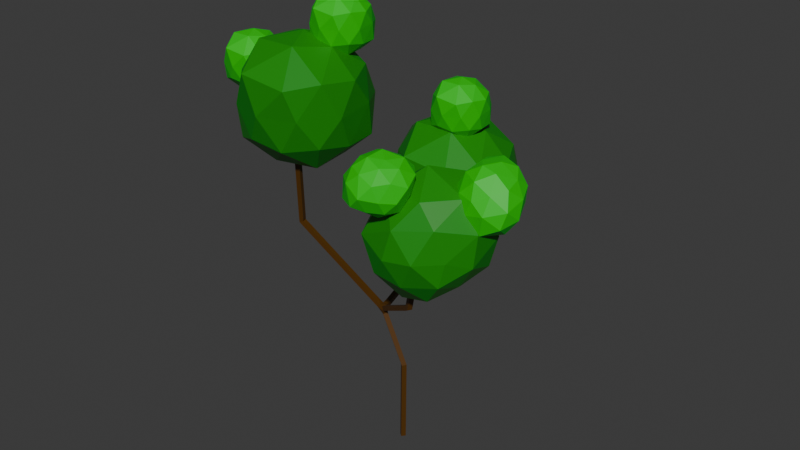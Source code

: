 # Source: Low_Poly_Tree.blend  (saved by Blender 4.2.66; exported with 4.5.12 LTS)
import bpy
from mathutils import Matrix  # noqa: F401  (used for matrix-valued properties, if any)

bpy.ops.wm.read_factory_settings(use_empty=True)
scene = bpy.context.scene
scene.name = 'Scene'

# ---- collections
col_collection = bpy.data.collections.new('Collection'); scene.collection.children.link(col_collection)

# ---- materials (node trees are filled in below, after node groups)
mat_x = bpy.data.materials.new('マテリアル')
mat_001 = bpy.data.materials.new('マテリアル.001')
mat_002 = bpy.data.materials.new('マテリアル.002')

# ---- material node trees
mat_x.use_nodes = True; mat_x.node_tree.nodes.clear()
_N = mat_x.node_tree.nodes; _L = mat_x.node_tree.links
n0 = _N.new('ShaderNodeBsdfPrincipled'); n0.name = 'プリンシプルBSDF'; n0.location = (10, 300)
n0.inputs[0].default_value = (0.08561, 0.0325, 0.0007941, 1.0)
n1 = _N.new('ShaderNodeOutputMaterial'); n1.name = 'マテリアル出力'; n1.location = (300, 300)
_L.new(n0.outputs[0], n1.inputs[0])
n1.is_active_output = True
mat_001.use_nodes = True; mat_001.node_tree.nodes.clear()
_N = mat_001.node_tree.nodes; _L = mat_001.node_tree.links
n0 = _N.new('ShaderNodeBsdfPrincipled'); n0.name = 'プリンシプルBSDF'; n0.location = (10, 300)
n0.inputs[0].default_value = (0.003499, 0.247, 0.0, 1.0)
n1 = _N.new('ShaderNodeOutputMaterial'); n1.name = 'マテリアル出力'; n1.location = (300, 300)
_L.new(n0.outputs[0], n1.inputs[0])
n1.is_active_output = True
mat_002.use_nodes = True; mat_002.node_tree.nodes.clear()
_N = mat_002.node_tree.nodes; _L = mat_002.node_tree.links
n0 = _N.new('ShaderNodeBsdfPrincipled'); n0.name = 'プリンシプルBSDF'; n0.location = (10, 300)
n0.inputs[0].default_value = (0.0, 0.5679, 0.005143, 1.0)
n1 = _N.new('ShaderNodeOutputMaterial'); n1.name = 'マテリアル出力'; n1.location = (300, 300)
_L.new(n0.outputs[0], n1.inputs[0])
n1.is_active_output = True

# ---- world
world_world = bpy.data.worlds.new('World'); scene.world = world_world
world_world.use_nodes = True; world_world.node_tree.nodes.clear()
_N = world_world.node_tree.nodes; _L = world_world.node_tree.links
n0 = _N.new('ShaderNodeOutputWorld'); n0.name = 'World Output'; n0.location = (300, 300)
n1 = _N.new('ShaderNodeBackground'); n1.name = 'Background'; n1.location = (10, 300)
n1.inputs[0].default_value = (0.05088, 0.05088, 0.05088, 1.0)
_L.new(n1.outputs[0], n0.inputs[0])
n0.is_active_output = True
world_world.color = (0.05088, 0.05088, 0.05088)
world_world.sun_shadow_jitter_overblur = 0.0

# ---- meshes
me_x = bpy.data.meshes.new('平面')
me_x.from_pydata([(0.0, 0.0, 0.0), (4.216, -4.267, 19.47), (-2.105, -0.5978, 15.26), (0.2534, -0.204, 9.228), (-3.724, 8.746, 17.07), (5.767, -5.035, 25.24), (-3.114, 10.37, 22.36), (-11.64, -2.114, 22.71), (-10.53, -3.518, 31.9)], [(1, 5), (2, 4), (2, 1), (3, 2), (0, 3), (4, 6), (2, 7), (7, 8)], [])
_uv = me_x.uv_layers.new(name='UVマップ')
_uv.uv.foreach_set('vector', [])
me_x.materials.append(mat_x)
me_x.update()
me_ico = bpy.data.meshes.new('ICO球')
me_ico.from_pydata([(0.0, 0.0, -1.0), (0.7236, -0.5257, -0.4472), (-0.2764, -0.8506, -0.4472), (-0.8944, 0.0, -0.4472), (-0.2404, 0.9966, -0.6181), (0.765, 0.5195, -0.5208), (0.4854, -0.9458, 0.457), (-0.6845, -0.5763, 0.4224), (-0.7098, 0.7106, 0.4472), (0.3289, 0.7472, 0.4163), (0.9464, -0.009123, 0.4678), (0.0, 0.0, 1.0), (-0.1625, -0.5, -0.8507), (0.4357, -0.2882, -0.8826), (0.2629, -0.809, -0.5257), (0.8542, -0.05114, -0.5078), (0.4154, 0.3099, -0.8407), (-0.5374, -0.004378, -0.8907), (-0.6866, -0.6446, -0.5868), (-0.1265, 0.5062, -0.974), (-0.7655, 0.6379, -0.712), (0.3062, 0.8935, -0.619), (0.9511, -0.309, 0.0), (0.8738, 0.3523, 0.03414), (0.0, -1.0, 0.0), (0.5878, -0.809, 0.0), (-0.9511, -0.309, 0.0), (-0.5878, -0.809, 0.0), (-0.5013, 0.997, -0.1583), (-1.118, 0.4623, -0.1045), (0.5878, 0.809, 0.0), (0.0798, 1.087, -0.1071), (0.8462, -0.5698, 0.5358), (-0.2233, -1.006, 0.569), (-0.9665, 0.1051, 0.5257), (-0.2447, 0.8707, 0.4867), (0.6882, 0.5, 0.5257), (0.2384, -0.4824, 0.9193), (0.5257, 0.0, 0.8507), (-0.4228, -0.4575, 0.9003), (-0.4253, 0.309, 0.8507), (0.1625, 0.5, 0.8507)], [], [(0, 13, 12), (1, 13, 15), (0, 12, 17), (0, 17, 19), (0, 19, 16), (1, 15, 22), (2, 14, 24), (3, 18, 26), (4, 20, 28), (5, 21, 30), (1, 22, 25), (2, 24, 27), (3, 26, 29), (4, 28, 31), (5, 30, 23), (6, 32, 37), (7, 33, 39), (8, 34, 40), (9, 35, 41), (10, 36, 38), (38, 41, 11), (38, 36, 41), (36, 9, 41), (41, 40, 11), (41, 35, 40), (35, 8, 40), (40, 39, 11), (40, 34, 39), (34, 7, 39), (39, 37, 11), (39, 33, 37), (33, 6, 37), (37, 38, 11), (37, 32, 38), (32, 10, 38), (23, 36, 10), (23, 30, 36), (30, 9, 36), (31, 35, 9), (31, 28, 35), (28, 8, 35), (29, 34, 8), (29, 26, 34), (26, 7, 34), (27, 33, 7), (27, 24, 33), (24, 6, 33), (25, 32, 6), (25, 22, 32), (22, 10, 32), (30, 31, 9), (30, 21, 31), (21, 4, 31), (28, 29, 8), (28, 20, 29), (20, 3, 29), (26, 27, 7), (26, 18, 27), (18, 2, 27), (24, 25, 6), (24, 14, 25), (14, 1, 25), (22, 23, 10), (22, 15, 23), (15, 5, 23), (16, 21, 5), (16, 19, 21), (19, 4, 21), (19, 20, 4), (19, 17, 20), (17, 3, 20), (17, 18, 3), (17, 12, 18), (12, 2, 18), (15, 16, 5), (15, 13, 16), (13, 0, 16), (12, 14, 2), (12, 13, 14), (13, 1, 14)])
_uv = me_ico.uv_layers.new(name='UVマップ')
_uv.uv.foreach_set('vector', [0.1818, 0.0, 0.2273, 0.07873, 0.1364, 0.07873, 0.2727, 0.1575, 0.3182, 0.07873, 0.3636, 0.1575, 0.9091, 0.0, 0.9545, 0.07873, 0.8636, 0.07873, 0.7273, 0.0, 0.7727, 0.07873, 0.6818, 0.07873, 0.5455, 0.0, 0.5909, 0.07873, 0.5, 0.07873, 0.2727, 0.1575, 0.3636, 0.1575, 0.3182, 0.2362, 0.09091, 0.1575, 0.1818, 0.1575, 0.1364, 0.2362, 0.8182, 0.1575, 0.9091, 0.1575, 0.8636, 0.2362, 0.6364, 0.1575, 0.7273, 0.1575, 0.6818, 0.2362, 0.4545, 0.1575, 0.5455, 0.1575, 0.5, 0.2362, 0.2727, 0.1575, 0.3182, 0.2362, 0.2273, 0.2362, 0.09091, 0.1575, 0.1364, 0.2362, 0.04546, 0.2362, 0.8182, 0.1575, 0.8636, 0.2362, 0.7727, 0.2362, 0.6364, 0.1575, 0.6818, 0.2362, 0.5909, 0.2362, 0.4545, 0.1575, 0.5, 0.2362, 0.4091, 0.2362, 0.1818, 0.3149, 0.2727, 0.3149, 0.2273, 0.3937, 0.0, 0.3149, 0.09091, 0.3149, 0.04546, 0.3937, 0.7273, 0.3149, 0.8182, 0.3149, 0.7727, 0.3937, 0.5455, 0.3149, 0.6364, 0.3149, 0.5909, 0.3937, 0.3636, 0.3149, 0.4545, 0.3149, 0.4091, 0.3937, 0.4091, 0.3937, 0.5, 0.3937, 0.4545, 0.4724, 0.4091, 0.3937, 0.4545, 0.3149, 0.5, 0.3937, 0.4545, 0.3149, 0.5455, 0.3149, 0.5, 0.3937, 0.5909, 0.3937, 0.6818, 0.3937, 0.6364, 0.4724, 0.5909, 0.3937, 0.6364, 0.3149, 0.6818, 0.3937, 0.6364, 0.3149, 0.7273, 0.3149, 0.6818, 0.3937, 0.7727, 0.3937, 0.8636, 0.3937, 0.8182, 0.4724, 0.7727, 0.3937, 0.8182, 0.3149, 0.8636, 0.3937, 0.8182, 0.3149, 0.9091, 0.3149, 0.8636, 0.3937, 0.04546, 0.3937, 0.1364, 0.3937, 0.09091, 0.4724, 0.04546, 0.3937, 0.09091, 0.3149, 0.1364, 0.3937, 0.09091, 0.3149, 0.1818, 0.3149, 0.1364, 0.3937, 0.2273, 0.3937, 0.3182, 0.3937, 0.2727, 0.4724, 0.2273, 0.3937, 0.2727, 0.3149, 0.3182, 0.3937, 0.2727, 0.3149, 0.3636, 0.3149, 0.3182, 0.3937, 0.4091, 0.2362, 0.4545, 0.3149, 0.3636, 0.3149, 0.4091, 0.2362, 0.5, 0.2362, 0.4545, 0.3149, 0.5, 0.2362, 0.5455, 0.3149, 0.4545, 0.3149, 0.5909, 0.2362, 0.6364, 0.3149, 0.5455, 0.3149, 0.5909, 0.2362, 0.6818, 0.2362, 0.6364, 0.3149, 0.6818, 0.2362, 0.7273, 0.3149, 0.6364, 0.3149, 0.7727, 0.2362, 0.8182, 0.3149, 0.7273, 0.3149, 0.7727, 0.2362, 0.8636, 0.2362, 0.8182, 0.3149, 0.8636, 0.2362, 0.9091, 0.3149, 0.8182, 0.3149, 0.04546, 0.2362, 0.09091, 0.3149, 0.0, 0.3149, 0.04546, 0.2362, 0.1364, 0.2362, 0.09091, 0.3149, 0.1364, 0.2362, 0.1818, 0.3149, 0.09091, 0.3149, 0.2273, 0.2362, 0.2727, 0.3149, 0.1818, 0.3149, 0.2273, 0.2362, 0.3182, 0.2362, 0.2727, 0.3149, 0.3182, 0.2362, 0.3636, 0.3149, 0.2727, 0.3149, 0.5, 0.2362, 0.5909, 0.2362, 0.5455, 0.3149, 0.5, 0.2362, 0.5455, 0.1575, 0.5909, 0.2362, 0.5455, 0.1575, 0.6364, 0.1575, 0.5909, 0.2362, 0.6818, 0.2362, 0.7727, 0.2362, 0.7273, 0.3149, 0.6818, 0.2362, 0.7273, 0.1575, 0.7727, 0.2362, 0.7273, 0.1575, 0.8182, 0.1575, 0.7727, 0.2362, 0.8636, 0.2362, 0.9545, 0.2362, 0.9091, 0.3149, 0.8636, 0.2362, 0.9091, 0.1575, 0.9545, 0.2362, 0.9091, 0.1575, 1.0, 0.1575, 0.9545, 0.2362, 0.1364, 0.2362, 0.2273, 0.2362, 0.1818, 0.3149, 0.1364, 0.2362, 0.1818, 0.1575, 0.2273, 0.2362, 0.1818, 0.1575, 0.2727, 0.1575, 0.2273, 0.2362, 0.3182, 0.2362, 0.4091, 0.2362, 0.3636, 0.3149, 0.3182, 0.2362, 0.3636, 0.1575, 0.4091, 0.2362, 0.3636, 0.1575, 0.4545, 0.1575, 0.4091, 0.2362, 0.5, 0.07873, 0.5455, 0.1575, 0.4545, 0.1575, 0.5, 0.07873, 0.5909, 0.07873, 0.5455, 0.1575, 0.5909, 0.07873, 0.6364, 0.1575, 0.5455, 0.1575, 0.6818, 0.07873, 0.7273, 0.1575, 0.6364, 0.1575, 0.6818, 0.07873, 0.7727, 0.07873, 0.7273, 0.1575, 0.7727, 0.07873, 0.8182, 0.1575, 0.7273, 0.1575, 0.8636, 0.07873, 0.9091, 0.1575, 0.8182, 0.1575, 0.8636, 0.07873, 0.9545, 0.07873, 0.9091, 0.1575, 0.9545, 0.07873, 1.0, 0.1575, 0.9091, 0.1575, 0.3636, 0.1575, 0.4091, 0.07873, 0.4545, 0.1575, 0.3636, 0.1575, 0.3182, 0.07873, 0.4091, 0.07873, 0.3182, 0.07873, 0.3636, 0.0, 0.4091, 0.07873, 0.1364, 0.07873, 0.1818, 0.1575, 0.09091, 0.1575, 0.1364, 0.07873, 0.2273, 0.07873, 0.1818, 0.1575, 0.2273, 0.07873, 0.2727, 0.1575, 0.1818, 0.1575])
me_ico.materials.append(mat_001)
me_ico.update()
me_ico__001 = bpy.data.meshes.new('ICO球.001')
me_ico__001.from_pydata([(0.0, 0.0, -1.0), (0.7236, -0.5257, -0.4472), (-0.2764, -0.8506, -0.4472), (-0.8944, 0.0, -0.4472), (-0.2404, 0.9966, -0.6181), (0.765, 0.5195, -0.5208), (0.4854, -0.9458, 0.457), (-0.6845, -0.5763, 0.4224), (-0.7098, 0.7106, 0.4472), (0.3289, 0.7472, 0.4163), (0.9464, -0.009123, 0.4678), (0.0, 0.0, 1.0), (-0.1625, -0.5, -0.8507), (0.4357, -0.2882, -0.8826), (0.2629, -0.809, -0.5257), (0.8542, -0.05114, -0.5078), (0.4154, 0.3099, -0.8407), (-0.5374, -0.004378, -0.8907), (-0.6866, -0.6446, -0.5868), (-0.1265, 0.5062, -0.974), (-0.7655, 0.6379, -0.712), (0.3062, 0.8935, -0.619), (0.9511, -0.309, 0.0), (0.8738, 0.3523, 0.03414), (0.0, -1.0, 0.0), (0.5878, -0.809, 0.0), (-0.9511, -0.309, 0.0), (-0.5878, -0.809, 0.0), (-0.5013, 0.997, -0.1583), (-1.118, 0.4623, -0.1045), (0.5878, 0.809, 0.0), (0.0798, 1.087, -0.1071), (0.8462, -0.5698, 0.5358), (-0.2233, -1.006, 0.569), (-0.9665, 0.1051, 0.5257), (-0.2447, 0.8707, 0.4867), (0.6882, 0.5, 0.5257), (0.2384, -0.4824, 0.9193), (0.5257, 0.0, 0.8507), (-0.4228, -0.4575, 0.9003), (-0.4253, 0.309, 0.8507), (0.1625, 0.5, 0.8507)], [], [(0, 13, 12), (1, 13, 15), (0, 12, 17), (0, 17, 19), (0, 19, 16), (1, 15, 22), (2, 14, 24), (3, 18, 26), (4, 20, 28), (5, 21, 30), (1, 22, 25), (2, 24, 27), (3, 26, 29), (4, 28, 31), (5, 30, 23), (6, 32, 37), (7, 33, 39), (8, 34, 40), (9, 35, 41), (10, 36, 38), (38, 41, 11), (38, 36, 41), (36, 9, 41), (41, 40, 11), (41, 35, 40), (35, 8, 40), (40, 39, 11), (40, 34, 39), (34, 7, 39), (39, 37, 11), (39, 33, 37), (33, 6, 37), (37, 38, 11), (37, 32, 38), (32, 10, 38), (23, 36, 10), (23, 30, 36), (30, 9, 36), (31, 35, 9), (31, 28, 35), (28, 8, 35), (29, 34, 8), (29, 26, 34), (26, 7, 34), (27, 33, 7), (27, 24, 33), (24, 6, 33), (25, 32, 6), (25, 22, 32), (22, 10, 32), (30, 31, 9), (30, 21, 31), (21, 4, 31), (28, 29, 8), (28, 20, 29), (20, 3, 29), (26, 27, 7), (26, 18, 27), (18, 2, 27), (24, 25, 6), (24, 14, 25), (14, 1, 25), (22, 23, 10), (22, 15, 23), (15, 5, 23), (16, 21, 5), (16, 19, 21), (19, 4, 21), (19, 20, 4), (19, 17, 20), (17, 3, 20), (17, 18, 3), (17, 12, 18), (12, 2, 18), (15, 16, 5), (15, 13, 16), (13, 0, 16), (12, 14, 2), (12, 13, 14), (13, 1, 14)])
_uv = me_ico__001.uv_layers.new(name='UVマップ')
_uv.uv.foreach_set('vector', [0.1818, 0.0, 0.2273, 0.07873, 0.1364, 0.07873, 0.2727, 0.1575, 0.3182, 0.07873, 0.3636, 0.1575, 0.9091, 0.0, 0.9545, 0.07873, 0.8636, 0.07873, 0.7273, 0.0, 0.7727, 0.07873, 0.6818, 0.07873, 0.5455, 0.0, 0.5909, 0.07873, 0.5, 0.07873, 0.2727, 0.1575, 0.3636, 0.1575, 0.3182, 0.2362, 0.09091, 0.1575, 0.1818, 0.1575, 0.1364, 0.2362, 0.8182, 0.1575, 0.9091, 0.1575, 0.8636, 0.2362, 0.6364, 0.1575, 0.7273, 0.1575, 0.6818, 0.2362, 0.4545, 0.1575, 0.5455, 0.1575, 0.5, 0.2362, 0.2727, 0.1575, 0.3182, 0.2362, 0.2273, 0.2362, 0.09091, 0.1575, 0.1364, 0.2362, 0.04546, 0.2362, 0.8182, 0.1575, 0.8636, 0.2362, 0.7727, 0.2362, 0.6364, 0.1575, 0.6818, 0.2362, 0.5909, 0.2362, 0.4545, 0.1575, 0.5, 0.2362, 0.4091, 0.2362, 0.1818, 0.3149, 0.2727, 0.3149, 0.2273, 0.3937, 0.0, 0.3149, 0.09091, 0.3149, 0.04546, 0.3937, 0.7273, 0.3149, 0.8182, 0.3149, 0.7727, 0.3937, 0.5455, 0.3149, 0.6364, 0.3149, 0.5909, 0.3937, 0.3636, 0.3149, 0.4545, 0.3149, 0.4091, 0.3937, 0.4091, 0.3937, 0.5, 0.3937, 0.4545, 0.4724, 0.4091, 0.3937, 0.4545, 0.3149, 0.5, 0.3937, 0.4545, 0.3149, 0.5455, 0.3149, 0.5, 0.3937, 0.5909, 0.3937, 0.6818, 0.3937, 0.6364, 0.4724, 0.5909, 0.3937, 0.6364, 0.3149, 0.6818, 0.3937, 0.6364, 0.3149, 0.7273, 0.3149, 0.6818, 0.3937, 0.7727, 0.3937, 0.8636, 0.3937, 0.8182, 0.4724, 0.7727, 0.3937, 0.8182, 0.3149, 0.8636, 0.3937, 0.8182, 0.3149, 0.9091, 0.3149, 0.8636, 0.3937, 0.04546, 0.3937, 0.1364, 0.3937, 0.09091, 0.4724, 0.04546, 0.3937, 0.09091, 0.3149, 0.1364, 0.3937, 0.09091, 0.3149, 0.1818, 0.3149, 0.1364, 0.3937, 0.2273, 0.3937, 0.3182, 0.3937, 0.2727, 0.4724, 0.2273, 0.3937, 0.2727, 0.3149, 0.3182, 0.3937, 0.2727, 0.3149, 0.3636, 0.3149, 0.3182, 0.3937, 0.4091, 0.2362, 0.4545, 0.3149, 0.3636, 0.3149, 0.4091, 0.2362, 0.5, 0.2362, 0.4545, 0.3149, 0.5, 0.2362, 0.5455, 0.3149, 0.4545, 0.3149, 0.5909, 0.2362, 0.6364, 0.3149, 0.5455, 0.3149, 0.5909, 0.2362, 0.6818, 0.2362, 0.6364, 0.3149, 0.6818, 0.2362, 0.7273, 0.3149, 0.6364, 0.3149, 0.7727, 0.2362, 0.8182, 0.3149, 0.7273, 0.3149, 0.7727, 0.2362, 0.8636, 0.2362, 0.8182, 0.3149, 0.8636, 0.2362, 0.9091, 0.3149, 0.8182, 0.3149, 0.04546, 0.2362, 0.09091, 0.3149, 0.0, 0.3149, 0.04546, 0.2362, 0.1364, 0.2362, 0.09091, 0.3149, 0.1364, 0.2362, 0.1818, 0.3149, 0.09091, 0.3149, 0.2273, 0.2362, 0.2727, 0.3149, 0.1818, 0.3149, 0.2273, 0.2362, 0.3182, 0.2362, 0.2727, 0.3149, 0.3182, 0.2362, 0.3636, 0.3149, 0.2727, 0.3149, 0.5, 0.2362, 0.5909, 0.2362, 0.5455, 0.3149, 0.5, 0.2362, 0.5455, 0.1575, 0.5909, 0.2362, 0.5455, 0.1575, 0.6364, 0.1575, 0.5909, 0.2362, 0.6818, 0.2362, 0.7727, 0.2362, 0.7273, 0.3149, 0.6818, 0.2362, 0.7273, 0.1575, 0.7727, 0.2362, 0.7273, 0.1575, 0.8182, 0.1575, 0.7727, 0.2362, 0.8636, 0.2362, 0.9545, 0.2362, 0.9091, 0.3149, 0.8636, 0.2362, 0.9091, 0.1575, 0.9545, 0.2362, 0.9091, 0.1575, 1.0, 0.1575, 0.9545, 0.2362, 0.1364, 0.2362, 0.2273, 0.2362, 0.1818, 0.3149, 0.1364, 0.2362, 0.1818, 0.1575, 0.2273, 0.2362, 0.1818, 0.1575, 0.2727, 0.1575, 0.2273, 0.2362, 0.3182, 0.2362, 0.4091, 0.2362, 0.3636, 0.3149, 0.3182, 0.2362, 0.3636, 0.1575, 0.4091, 0.2362, 0.3636, 0.1575, 0.4545, 0.1575, 0.4091, 0.2362, 0.5, 0.07873, 0.5455, 0.1575, 0.4545, 0.1575, 0.5, 0.07873, 0.5909, 0.07873, 0.5455, 0.1575, 0.5909, 0.07873, 0.6364, 0.1575, 0.5455, 0.1575, 0.6818, 0.07873, 0.7273, 0.1575, 0.6364, 0.1575, 0.6818, 0.07873, 0.7727, 0.07873, 0.7273, 0.1575, 0.7727, 0.07873, 0.8182, 0.1575, 0.7273, 0.1575, 0.8636, 0.07873, 0.9091, 0.1575, 0.8182, 0.1575, 0.8636, 0.07873, 0.9545, 0.07873, 0.9091, 0.1575, 0.9545, 0.07873, 1.0, 0.1575, 0.9091, 0.1575, 0.3636, 0.1575, 0.4091, 0.07873, 0.4545, 0.1575, 0.3636, 0.1575, 0.3182, 0.07873, 0.4091, 0.07873, 0.3182, 0.07873, 0.3636, 0.0, 0.4091, 0.07873, 0.1364, 0.07873, 0.1818, 0.1575, 0.09091, 0.1575, 0.1364, 0.07873, 0.2273, 0.07873, 0.1818, 0.1575, 0.2273, 0.07873, 0.2727, 0.1575, 0.1818, 0.1575])
me_ico__001.materials.append(mat_001)
me_ico__001.update()
me_ico__002 = bpy.data.meshes.new('ICO球.002')
me_ico__002.from_pydata([(0.0, 0.0, -1.0), (0.7236, -0.5257, -0.4472), (-0.2764, -0.8506, -0.4472), (-0.8944, 0.0, -0.4472), (-0.2404, 0.9966, -0.6181), (0.765, 0.5195, -0.5208), (0.4854, -0.9458, 0.457), (-0.6845, -0.5763, 0.4224), (-0.7098, 0.7106, 0.4472), (0.3289, 0.7472, 0.4163), (0.9464, -0.009123, 0.4678), (0.0, 0.0, 1.0), (-0.1625, -0.5, -0.8507), (0.4357, -0.2882, -0.8826), (0.2629, -0.809, -0.5257), (0.8542, -0.05114, -0.5078), (0.4154, 0.3099, -0.8407), (-0.5374, -0.004378, -0.8907), (-0.6866, -0.6446, -0.5868), (-0.1265, 0.5062, -0.974), (-0.7655, 0.6379, -0.712), (0.3062, 0.8935, -0.619), (0.9511, -0.309, 0.0), (0.8738, 0.3523, 0.03414), (0.0, -1.0, 0.0), (0.5878, -0.809, 0.0), (-0.9511, -0.309, 0.0), (-0.5878, -0.809, 0.0), (-0.5013, 0.997, -0.1583), (-1.118, 0.4623, -0.1045), (0.5878, 0.809, 0.0), (0.0798, 1.087, -0.1071), (0.8462, -0.5698, 0.5358), (-0.2233, -1.006, 0.569), (-0.9665, 0.1051, 0.5257), (-0.2447, 0.8707, 0.4867), (0.6882, 0.5, 0.5257), (0.2384, -0.4824, 0.9193), (0.5257, 0.0, 0.8507), (-0.4228, -0.4575, 0.9003), (-0.4253, 0.309, 0.8507), (0.1625, 0.5, 0.8507)], [], [(0, 13, 12), (1, 13, 15), (0, 12, 17), (0, 17, 19), (0, 19, 16), (1, 15, 22), (2, 14, 24), (3, 18, 26), (4, 20, 28), (5, 21, 30), (1, 22, 25), (2, 24, 27), (3, 26, 29), (4, 28, 31), (5, 30, 23), (6, 32, 37), (7, 33, 39), (8, 34, 40), (9, 35, 41), (10, 36, 38), (38, 41, 11), (38, 36, 41), (36, 9, 41), (41, 40, 11), (41, 35, 40), (35, 8, 40), (40, 39, 11), (40, 34, 39), (34, 7, 39), (39, 37, 11), (39, 33, 37), (33, 6, 37), (37, 38, 11), (37, 32, 38), (32, 10, 38), (23, 36, 10), (23, 30, 36), (30, 9, 36), (31, 35, 9), (31, 28, 35), (28, 8, 35), (29, 34, 8), (29, 26, 34), (26, 7, 34), (27, 33, 7), (27, 24, 33), (24, 6, 33), (25, 32, 6), (25, 22, 32), (22, 10, 32), (30, 31, 9), (30, 21, 31), (21, 4, 31), (28, 29, 8), (28, 20, 29), (20, 3, 29), (26, 27, 7), (26, 18, 27), (18, 2, 27), (24, 25, 6), (24, 14, 25), (14, 1, 25), (22, 23, 10), (22, 15, 23), (15, 5, 23), (16, 21, 5), (16, 19, 21), (19, 4, 21), (19, 20, 4), (19, 17, 20), (17, 3, 20), (17, 18, 3), (17, 12, 18), (12, 2, 18), (15, 16, 5), (15, 13, 16), (13, 0, 16), (12, 14, 2), (12, 13, 14), (13, 1, 14)])
_uv = me_ico__002.uv_layers.new(name='UVマップ')
_uv.uv.foreach_set('vector', [0.1818, 0.0, 0.2273, 0.07873, 0.1364, 0.07873, 0.2727, 0.1575, 0.3182, 0.07873, 0.3636, 0.1575, 0.9091, 0.0, 0.9545, 0.07873, 0.8636, 0.07873, 0.7273, 0.0, 0.7727, 0.07873, 0.6818, 0.07873, 0.5455, 0.0, 0.5909, 0.07873, 0.5, 0.07873, 0.2727, 0.1575, 0.3636, 0.1575, 0.3182, 0.2362, 0.09091, 0.1575, 0.1818, 0.1575, 0.1364, 0.2362, 0.8182, 0.1575, 0.9091, 0.1575, 0.8636, 0.2362, 0.6364, 0.1575, 0.7273, 0.1575, 0.6818, 0.2362, 0.4545, 0.1575, 0.5455, 0.1575, 0.5, 0.2362, 0.2727, 0.1575, 0.3182, 0.2362, 0.2273, 0.2362, 0.09091, 0.1575, 0.1364, 0.2362, 0.04546, 0.2362, 0.8182, 0.1575, 0.8636, 0.2362, 0.7727, 0.2362, 0.6364, 0.1575, 0.6818, 0.2362, 0.5909, 0.2362, 0.4545, 0.1575, 0.5, 0.2362, 0.4091, 0.2362, 0.1818, 0.3149, 0.2727, 0.3149, 0.2273, 0.3937, 0.0, 0.3149, 0.09091, 0.3149, 0.04546, 0.3937, 0.7273, 0.3149, 0.8182, 0.3149, 0.7727, 0.3937, 0.5455, 0.3149, 0.6364, 0.3149, 0.5909, 0.3937, 0.3636, 0.3149, 0.4545, 0.3149, 0.4091, 0.3937, 0.4091, 0.3937, 0.5, 0.3937, 0.4545, 0.4724, 0.4091, 0.3937, 0.4545, 0.3149, 0.5, 0.3937, 0.4545, 0.3149, 0.5455, 0.3149, 0.5, 0.3937, 0.5909, 0.3937, 0.6818, 0.3937, 0.6364, 0.4724, 0.5909, 0.3937, 0.6364, 0.3149, 0.6818, 0.3937, 0.6364, 0.3149, 0.7273, 0.3149, 0.6818, 0.3937, 0.7727, 0.3937, 0.8636, 0.3937, 0.8182, 0.4724, 0.7727, 0.3937, 0.8182, 0.3149, 0.8636, 0.3937, 0.8182, 0.3149, 0.9091, 0.3149, 0.8636, 0.3937, 0.04546, 0.3937, 0.1364, 0.3937, 0.09091, 0.4724, 0.04546, 0.3937, 0.09091, 0.3149, 0.1364, 0.3937, 0.09091, 0.3149, 0.1818, 0.3149, 0.1364, 0.3937, 0.2273, 0.3937, 0.3182, 0.3937, 0.2727, 0.4724, 0.2273, 0.3937, 0.2727, 0.3149, 0.3182, 0.3937, 0.2727, 0.3149, 0.3636, 0.3149, 0.3182, 0.3937, 0.4091, 0.2362, 0.4545, 0.3149, 0.3636, 0.3149, 0.4091, 0.2362, 0.5, 0.2362, 0.4545, 0.3149, 0.5, 0.2362, 0.5455, 0.3149, 0.4545, 0.3149, 0.5909, 0.2362, 0.6364, 0.3149, 0.5455, 0.3149, 0.5909, 0.2362, 0.6818, 0.2362, 0.6364, 0.3149, 0.6818, 0.2362, 0.7273, 0.3149, 0.6364, 0.3149, 0.7727, 0.2362, 0.8182, 0.3149, 0.7273, 0.3149, 0.7727, 0.2362, 0.8636, 0.2362, 0.8182, 0.3149, 0.8636, 0.2362, 0.9091, 0.3149, 0.8182, 0.3149, 0.04546, 0.2362, 0.09091, 0.3149, 0.0, 0.3149, 0.04546, 0.2362, 0.1364, 0.2362, 0.09091, 0.3149, 0.1364, 0.2362, 0.1818, 0.3149, 0.09091, 0.3149, 0.2273, 0.2362, 0.2727, 0.3149, 0.1818, 0.3149, 0.2273, 0.2362, 0.3182, 0.2362, 0.2727, 0.3149, 0.3182, 0.2362, 0.3636, 0.3149, 0.2727, 0.3149, 0.5, 0.2362, 0.5909, 0.2362, 0.5455, 0.3149, 0.5, 0.2362, 0.5455, 0.1575, 0.5909, 0.2362, 0.5455, 0.1575, 0.6364, 0.1575, 0.5909, 0.2362, 0.6818, 0.2362, 0.7727, 0.2362, 0.7273, 0.3149, 0.6818, 0.2362, 0.7273, 0.1575, 0.7727, 0.2362, 0.7273, 0.1575, 0.8182, 0.1575, 0.7727, 0.2362, 0.8636, 0.2362, 0.9545, 0.2362, 0.9091, 0.3149, 0.8636, 0.2362, 0.9091, 0.1575, 0.9545, 0.2362, 0.9091, 0.1575, 1.0, 0.1575, 0.9545, 0.2362, 0.1364, 0.2362, 0.2273, 0.2362, 0.1818, 0.3149, 0.1364, 0.2362, 0.1818, 0.1575, 0.2273, 0.2362, 0.1818, 0.1575, 0.2727, 0.1575, 0.2273, 0.2362, 0.3182, 0.2362, 0.4091, 0.2362, 0.3636, 0.3149, 0.3182, 0.2362, 0.3636, 0.1575, 0.4091, 0.2362, 0.3636, 0.1575, 0.4545, 0.1575, 0.4091, 0.2362, 0.5, 0.07873, 0.5455, 0.1575, 0.4545, 0.1575, 0.5, 0.07873, 0.5909, 0.07873, 0.5455, 0.1575, 0.5909, 0.07873, 0.6364, 0.1575, 0.5455, 0.1575, 0.6818, 0.07873, 0.7273, 0.1575, 0.6364, 0.1575, 0.6818, 0.07873, 0.7727, 0.07873, 0.7273, 0.1575, 0.7727, 0.07873, 0.8182, 0.1575, 0.7273, 0.1575, 0.8636, 0.07873, 0.9091, 0.1575, 0.8182, 0.1575, 0.8636, 0.07873, 0.9545, 0.07873, 0.9091, 0.1575, 0.9545, 0.07873, 1.0, 0.1575, 0.9091, 0.1575, 0.3636, 0.1575, 0.4091, 0.07873, 0.4545, 0.1575, 0.3636, 0.1575, 0.3182, 0.07873, 0.4091, 0.07873, 0.3182, 0.07873, 0.3636, 0.0, 0.4091, 0.07873, 0.1364, 0.07873, 0.1818, 0.1575, 0.09091, 0.1575, 0.1364, 0.07873, 0.2273, 0.07873, 0.1818, 0.1575, 0.2273, 0.07873, 0.2727, 0.1575, 0.1818, 0.1575])
me_ico__002.materials.append(mat_002)
me_ico__002.update()
me_ico__003 = bpy.data.meshes.new('ICO球.003')
me_ico__003.from_pydata([(0.0, 0.0, -1.0), (0.7236, -0.5257, -0.4472), (-0.2764, -0.8506, -0.4472), (-0.8944, 0.0, -0.4472), (-0.2404, 0.9966, -0.6181), (0.765, 0.5195, -0.5208), (0.4854, -0.9458, 0.457), (-0.6845, -0.5763, 0.4224), (-0.7098, 0.7106, 0.4472), (0.3289, 0.7472, 0.4163), (0.9464, -0.009123, 0.4678), (0.0, 0.0, 1.0), (-0.1625, -0.5, -0.8507), (0.4357, -0.2882, -0.8826), (0.2629, -0.809, -0.5257), (0.8542, -0.05114, -0.5078), (0.4154, 0.3099, -0.8407), (-0.5374, -0.004378, -0.8907), (-0.6866, -0.6446, -0.5868), (-0.1265, 0.5062, -0.974), (-0.7655, 0.6379, -0.712), (0.3062, 0.8935, -0.619), (0.9511, -0.309, 0.0), (0.8738, 0.3523, 0.03414), (0.0, -1.0, 0.0), (0.5878, -0.809, 0.0), (-0.9511, -0.309, 0.0), (-0.5878, -0.809, 0.0), (-0.5013, 0.997, -0.1583), (-1.118, 0.4623, -0.1045), (0.5878, 0.809, 0.0), (0.0798, 1.087, -0.1071), (0.8462, -0.5698, 0.5358), (-0.2233, -1.006, 0.569), (-0.9665, 0.1051, 0.5257), (-0.2447, 0.8707, 0.4867), (0.6882, 0.5, 0.5257), (0.2384, -0.4824, 0.9193), (0.5257, 0.0, 0.8507), (-0.4228, -0.4575, 0.9003), (-0.4253, 0.309, 0.8507), (0.1625, 0.5, 0.8507)], [], [(0, 13, 12), (1, 13, 15), (0, 12, 17), (0, 17, 19), (0, 19, 16), (1, 15, 22), (2, 14, 24), (3, 18, 26), (4, 20, 28), (5, 21, 30), (1, 22, 25), (2, 24, 27), (3, 26, 29), (4, 28, 31), (5, 30, 23), (6, 32, 37), (7, 33, 39), (8, 34, 40), (9, 35, 41), (10, 36, 38), (38, 41, 11), (38, 36, 41), (36, 9, 41), (41, 40, 11), (41, 35, 40), (35, 8, 40), (40, 39, 11), (40, 34, 39), (34, 7, 39), (39, 37, 11), (39, 33, 37), (33, 6, 37), (37, 38, 11), (37, 32, 38), (32, 10, 38), (23, 36, 10), (23, 30, 36), (30, 9, 36), (31, 35, 9), (31, 28, 35), (28, 8, 35), (29, 34, 8), (29, 26, 34), (26, 7, 34), (27, 33, 7), (27, 24, 33), (24, 6, 33), (25, 32, 6), (25, 22, 32), (22, 10, 32), (30, 31, 9), (30, 21, 31), (21, 4, 31), (28, 29, 8), (28, 20, 29), (20, 3, 29), (26, 27, 7), (26, 18, 27), (18, 2, 27), (24, 25, 6), (24, 14, 25), (14, 1, 25), (22, 23, 10), (22, 15, 23), (15, 5, 23), (16, 21, 5), (16, 19, 21), (19, 4, 21), (19, 20, 4), (19, 17, 20), (17, 3, 20), (17, 18, 3), (17, 12, 18), (12, 2, 18), (15, 16, 5), (15, 13, 16), (13, 0, 16), (12, 14, 2), (12, 13, 14), (13, 1, 14)])
_uv = me_ico__003.uv_layers.new(name='UVマップ')
_uv.uv.foreach_set('vector', [0.1818, 0.0, 0.2273, 0.07873, 0.1364, 0.07873, 0.2727, 0.1575, 0.3182, 0.07873, 0.3636, 0.1575, 0.9091, 0.0, 0.9545, 0.07873, 0.8636, 0.07873, 0.7273, 0.0, 0.7727, 0.07873, 0.6818, 0.07873, 0.5455, 0.0, 0.5909, 0.07873, 0.5, 0.07873, 0.2727, 0.1575, 0.3636, 0.1575, 0.3182, 0.2362, 0.09091, 0.1575, 0.1818, 0.1575, 0.1364, 0.2362, 0.8182, 0.1575, 0.9091, 0.1575, 0.8636, 0.2362, 0.6364, 0.1575, 0.7273, 0.1575, 0.6818, 0.2362, 0.4545, 0.1575, 0.5455, 0.1575, 0.5, 0.2362, 0.2727, 0.1575, 0.3182, 0.2362, 0.2273, 0.2362, 0.09091, 0.1575, 0.1364, 0.2362, 0.04546, 0.2362, 0.8182, 0.1575, 0.8636, 0.2362, 0.7727, 0.2362, 0.6364, 0.1575, 0.6818, 0.2362, 0.5909, 0.2362, 0.4545, 0.1575, 0.5, 0.2362, 0.4091, 0.2362, 0.1818, 0.3149, 0.2727, 0.3149, 0.2273, 0.3937, 0.0, 0.3149, 0.09091, 0.3149, 0.04546, 0.3937, 0.7273, 0.3149, 0.8182, 0.3149, 0.7727, 0.3937, 0.5455, 0.3149, 0.6364, 0.3149, 0.5909, 0.3937, 0.3636, 0.3149, 0.4545, 0.3149, 0.4091, 0.3937, 0.4091, 0.3937, 0.5, 0.3937, 0.4545, 0.4724, 0.4091, 0.3937, 0.4545, 0.3149, 0.5, 0.3937, 0.4545, 0.3149, 0.5455, 0.3149, 0.5, 0.3937, 0.5909, 0.3937, 0.6818, 0.3937, 0.6364, 0.4724, 0.5909, 0.3937, 0.6364, 0.3149, 0.6818, 0.3937, 0.6364, 0.3149, 0.7273, 0.3149, 0.6818, 0.3937, 0.7727, 0.3937, 0.8636, 0.3937, 0.8182, 0.4724, 0.7727, 0.3937, 0.8182, 0.3149, 0.8636, 0.3937, 0.8182, 0.3149, 0.9091, 0.3149, 0.8636, 0.3937, 0.04546, 0.3937, 0.1364, 0.3937, 0.09091, 0.4724, 0.04546, 0.3937, 0.09091, 0.3149, 0.1364, 0.3937, 0.09091, 0.3149, 0.1818, 0.3149, 0.1364, 0.3937, 0.2273, 0.3937, 0.3182, 0.3937, 0.2727, 0.4724, 0.2273, 0.3937, 0.2727, 0.3149, 0.3182, 0.3937, 0.2727, 0.3149, 0.3636, 0.3149, 0.3182, 0.3937, 0.4091, 0.2362, 0.4545, 0.3149, 0.3636, 0.3149, 0.4091, 0.2362, 0.5, 0.2362, 0.4545, 0.3149, 0.5, 0.2362, 0.5455, 0.3149, 0.4545, 0.3149, 0.5909, 0.2362, 0.6364, 0.3149, 0.5455, 0.3149, 0.5909, 0.2362, 0.6818, 0.2362, 0.6364, 0.3149, 0.6818, 0.2362, 0.7273, 0.3149, 0.6364, 0.3149, 0.7727, 0.2362, 0.8182, 0.3149, 0.7273, 0.3149, 0.7727, 0.2362, 0.8636, 0.2362, 0.8182, 0.3149, 0.8636, 0.2362, 0.9091, 0.3149, 0.8182, 0.3149, 0.04546, 0.2362, 0.09091, 0.3149, 0.0, 0.3149, 0.04546, 0.2362, 0.1364, 0.2362, 0.09091, 0.3149, 0.1364, 0.2362, 0.1818, 0.3149, 0.09091, 0.3149, 0.2273, 0.2362, 0.2727, 0.3149, 0.1818, 0.3149, 0.2273, 0.2362, 0.3182, 0.2362, 0.2727, 0.3149, 0.3182, 0.2362, 0.3636, 0.3149, 0.2727, 0.3149, 0.5, 0.2362, 0.5909, 0.2362, 0.5455, 0.3149, 0.5, 0.2362, 0.5455, 0.1575, 0.5909, 0.2362, 0.5455, 0.1575, 0.6364, 0.1575, 0.5909, 0.2362, 0.6818, 0.2362, 0.7727, 0.2362, 0.7273, 0.3149, 0.6818, 0.2362, 0.7273, 0.1575, 0.7727, 0.2362, 0.7273, 0.1575, 0.8182, 0.1575, 0.7727, 0.2362, 0.8636, 0.2362, 0.9545, 0.2362, 0.9091, 0.3149, 0.8636, 0.2362, 0.9091, 0.1575, 0.9545, 0.2362, 0.9091, 0.1575, 1.0, 0.1575, 0.9545, 0.2362, 0.1364, 0.2362, 0.2273, 0.2362, 0.1818, 0.3149, 0.1364, 0.2362, 0.1818, 0.1575, 0.2273, 0.2362, 0.1818, 0.1575, 0.2727, 0.1575, 0.2273, 0.2362, 0.3182, 0.2362, 0.4091, 0.2362, 0.3636, 0.3149, 0.3182, 0.2362, 0.3636, 0.1575, 0.4091, 0.2362, 0.3636, 0.1575, 0.4545, 0.1575, 0.4091, 0.2362, 0.5, 0.07873, 0.5455, 0.1575, 0.4545, 0.1575, 0.5, 0.07873, 0.5909, 0.07873, 0.5455, 0.1575, 0.5909, 0.07873, 0.6364, 0.1575, 0.5455, 0.1575, 0.6818, 0.07873, 0.7273, 0.1575, 0.6364, 0.1575, 0.6818, 0.07873, 0.7727, 0.07873, 0.7273, 0.1575, 0.7727, 0.07873, 0.8182, 0.1575, 0.7273, 0.1575, 0.8636, 0.07873, 0.9091, 0.1575, 0.8182, 0.1575, 0.8636, 0.07873, 0.9545, 0.07873, 0.9091, 0.1575, 0.9545, 0.07873, 1.0, 0.1575, 0.9091, 0.1575, 0.3636, 0.1575, 0.4091, 0.07873, 0.4545, 0.1575, 0.3636, 0.1575, 0.3182, 0.07873, 0.4091, 0.07873, 0.3182, 0.07873, 0.3636, 0.0, 0.4091, 0.07873, 0.1364, 0.07873, 0.1818, 0.1575, 0.09091, 0.1575, 0.1364, 0.07873, 0.2273, 0.07873, 0.1818, 0.1575, 0.2273, 0.07873, 0.2727, 0.1575, 0.1818, 0.1575])
me_ico__003.materials.append(mat_002)
me_ico__003.update()
me_ico__004 = bpy.data.meshes.new('ICO球.004')
me_ico__004.from_pydata([(0.0, 0.0, -1.0), (0.7236, -0.5257, -0.4472), (-0.2764, -0.8506, -0.4472), (-0.8944, 0.0, -0.4472), (-0.2404, 0.9966, -0.6181), (0.765, 0.5195, -0.5208), (0.4854, -0.9458, 0.457), (-0.6845, -0.5763, 0.4224), (-0.7098, 0.7106, 0.4472), (0.3289, 0.7472, 0.4163), (0.9464, -0.009123, 0.4678), (0.0, 0.0, 1.0), (-0.1625, -0.5, -0.8507), (0.4357, -0.2882, -0.8826), (0.2629, -0.809, -0.5257), (0.8542, -0.05114, -0.5078), (0.4154, 0.3099, -0.8407), (-0.5374, -0.004378, -0.8907), (-0.6866, -0.6446, -0.5868), (-0.1265, 0.5062, -0.974), (-0.7655, 0.6379, -0.712), (0.3062, 0.8935, -0.619), (0.9511, -0.309, 0.0), (0.8738, 0.3523, 0.03414), (0.0, -1.0, 0.0), (0.5878, -0.809, 0.0), (-0.9511, -0.309, 0.0), (-0.5878, -0.809, 0.0), (-0.5013, 0.997, -0.1583), (-1.118, 0.4623, -0.1045), (0.5878, 0.809, 0.0), (0.0798, 1.087, -0.1071), (0.8462, -0.5698, 0.5358), (-0.2233, -1.006, 0.569), (-0.9665, 0.1051, 0.5257), (-0.2447, 0.8707, 0.4867), (0.6882, 0.5, 0.5257), (0.2384, -0.4824, 0.9193), (0.5257, 0.0, 0.8507), (-0.4228, -0.4575, 0.9003), (-0.4253, 0.309, 0.8507), (0.1625, 0.5, 0.8507)], [], [(0, 13, 12), (1, 13, 15), (0, 12, 17), (0, 17, 19), (0, 19, 16), (1, 15, 22), (2, 14, 24), (3, 18, 26), (4, 20, 28), (5, 21, 30), (1, 22, 25), (2, 24, 27), (3, 26, 29), (4, 28, 31), (5, 30, 23), (6, 32, 37), (7, 33, 39), (8, 34, 40), (9, 35, 41), (10, 36, 38), (38, 41, 11), (38, 36, 41), (36, 9, 41), (41, 40, 11), (41, 35, 40), (35, 8, 40), (40, 39, 11), (40, 34, 39), (34, 7, 39), (39, 37, 11), (39, 33, 37), (33, 6, 37), (37, 38, 11), (37, 32, 38), (32, 10, 38), (23, 36, 10), (23, 30, 36), (30, 9, 36), (31, 35, 9), (31, 28, 35), (28, 8, 35), (29, 34, 8), (29, 26, 34), (26, 7, 34), (27, 33, 7), (27, 24, 33), (24, 6, 33), (25, 32, 6), (25, 22, 32), (22, 10, 32), (30, 31, 9), (30, 21, 31), (21, 4, 31), (28, 29, 8), (28, 20, 29), (20, 3, 29), (26, 27, 7), (26, 18, 27), (18, 2, 27), (24, 25, 6), (24, 14, 25), (14, 1, 25), (22, 23, 10), (22, 15, 23), (15, 5, 23), (16, 21, 5), (16, 19, 21), (19, 4, 21), (19, 20, 4), (19, 17, 20), (17, 3, 20), (17, 18, 3), (17, 12, 18), (12, 2, 18), (15, 16, 5), (15, 13, 16), (13, 0, 16), (12, 14, 2), (12, 13, 14), (13, 1, 14)])
_uv = me_ico__004.uv_layers.new(name='UVマップ')
_uv.uv.foreach_set('vector', [0.1818, 0.0, 0.2273, 0.07873, 0.1364, 0.07873, 0.2727, 0.1575, 0.3182, 0.07873, 0.3636, 0.1575, 0.9091, 0.0, 0.9545, 0.07873, 0.8636, 0.07873, 0.7273, 0.0, 0.7727, 0.07873, 0.6818, 0.07873, 0.5455, 0.0, 0.5909, 0.07873, 0.5, 0.07873, 0.2727, 0.1575, 0.3636, 0.1575, 0.3182, 0.2362, 0.09091, 0.1575, 0.1818, 0.1575, 0.1364, 0.2362, 0.8182, 0.1575, 0.9091, 0.1575, 0.8636, 0.2362, 0.6364, 0.1575, 0.7273, 0.1575, 0.6818, 0.2362, 0.4545, 0.1575, 0.5455, 0.1575, 0.5, 0.2362, 0.2727, 0.1575, 0.3182, 0.2362, 0.2273, 0.2362, 0.09091, 0.1575, 0.1364, 0.2362, 0.04546, 0.2362, 0.8182, 0.1575, 0.8636, 0.2362, 0.7727, 0.2362, 0.6364, 0.1575, 0.6818, 0.2362, 0.5909, 0.2362, 0.4545, 0.1575, 0.5, 0.2362, 0.4091, 0.2362, 0.1818, 0.3149, 0.2727, 0.3149, 0.2273, 0.3937, 0.0, 0.3149, 0.09091, 0.3149, 0.04546, 0.3937, 0.7273, 0.3149, 0.8182, 0.3149, 0.7727, 0.3937, 0.5455, 0.3149, 0.6364, 0.3149, 0.5909, 0.3937, 0.3636, 0.3149, 0.4545, 0.3149, 0.4091, 0.3937, 0.4091, 0.3937, 0.5, 0.3937, 0.4545, 0.4724, 0.4091, 0.3937, 0.4545, 0.3149, 0.5, 0.3937, 0.4545, 0.3149, 0.5455, 0.3149, 0.5, 0.3937, 0.5909, 0.3937, 0.6818, 0.3937, 0.6364, 0.4724, 0.5909, 0.3937, 0.6364, 0.3149, 0.6818, 0.3937, 0.6364, 0.3149, 0.7273, 0.3149, 0.6818, 0.3937, 0.7727, 0.3937, 0.8636, 0.3937, 0.8182, 0.4724, 0.7727, 0.3937, 0.8182, 0.3149, 0.8636, 0.3937, 0.8182, 0.3149, 0.9091, 0.3149, 0.8636, 0.3937, 0.04546, 0.3937, 0.1364, 0.3937, 0.09091, 0.4724, 0.04546, 0.3937, 0.09091, 0.3149, 0.1364, 0.3937, 0.09091, 0.3149, 0.1818, 0.3149, 0.1364, 0.3937, 0.2273, 0.3937, 0.3182, 0.3937, 0.2727, 0.4724, 0.2273, 0.3937, 0.2727, 0.3149, 0.3182, 0.3937, 0.2727, 0.3149, 0.3636, 0.3149, 0.3182, 0.3937, 0.4091, 0.2362, 0.4545, 0.3149, 0.3636, 0.3149, 0.4091, 0.2362, 0.5, 0.2362, 0.4545, 0.3149, 0.5, 0.2362, 0.5455, 0.3149, 0.4545, 0.3149, 0.5909, 0.2362, 0.6364, 0.3149, 0.5455, 0.3149, 0.5909, 0.2362, 0.6818, 0.2362, 0.6364, 0.3149, 0.6818, 0.2362, 0.7273, 0.3149, 0.6364, 0.3149, 0.7727, 0.2362, 0.8182, 0.3149, 0.7273, 0.3149, 0.7727, 0.2362, 0.8636, 0.2362, 0.8182, 0.3149, 0.8636, 0.2362, 0.9091, 0.3149, 0.8182, 0.3149, 0.04546, 0.2362, 0.09091, 0.3149, 0.0, 0.3149, 0.04546, 0.2362, 0.1364, 0.2362, 0.09091, 0.3149, 0.1364, 0.2362, 0.1818, 0.3149, 0.09091, 0.3149, 0.2273, 0.2362, 0.2727, 0.3149, 0.1818, 0.3149, 0.2273, 0.2362, 0.3182, 0.2362, 0.2727, 0.3149, 0.3182, 0.2362, 0.3636, 0.3149, 0.2727, 0.3149, 0.5, 0.2362, 0.5909, 0.2362, 0.5455, 0.3149, 0.5, 0.2362, 0.5455, 0.1575, 0.5909, 0.2362, 0.5455, 0.1575, 0.6364, 0.1575, 0.5909, 0.2362, 0.6818, 0.2362, 0.7727, 0.2362, 0.7273, 0.3149, 0.6818, 0.2362, 0.7273, 0.1575, 0.7727, 0.2362, 0.7273, 0.1575, 0.8182, 0.1575, 0.7727, 0.2362, 0.8636, 0.2362, 0.9545, 0.2362, 0.9091, 0.3149, 0.8636, 0.2362, 0.9091, 0.1575, 0.9545, 0.2362, 0.9091, 0.1575, 1.0, 0.1575, 0.9545, 0.2362, 0.1364, 0.2362, 0.2273, 0.2362, 0.1818, 0.3149, 0.1364, 0.2362, 0.1818, 0.1575, 0.2273, 0.2362, 0.1818, 0.1575, 0.2727, 0.1575, 0.2273, 0.2362, 0.3182, 0.2362, 0.4091, 0.2362, 0.3636, 0.3149, 0.3182, 0.2362, 0.3636, 0.1575, 0.4091, 0.2362, 0.3636, 0.1575, 0.4545, 0.1575, 0.4091, 0.2362, 0.5, 0.07873, 0.5455, 0.1575, 0.4545, 0.1575, 0.5, 0.07873, 0.5909, 0.07873, 0.5455, 0.1575, 0.5909, 0.07873, 0.6364, 0.1575, 0.5455, 0.1575, 0.6818, 0.07873, 0.7273, 0.1575, 0.6364, 0.1575, 0.6818, 0.07873, 0.7727, 0.07873, 0.7273, 0.1575, 0.7727, 0.07873, 0.8182, 0.1575, 0.7273, 0.1575, 0.8636, 0.07873, 0.9091, 0.1575, 0.8182, 0.1575, 0.8636, 0.07873, 0.9545, 0.07873, 0.9091, 0.1575, 0.9545, 0.07873, 1.0, 0.1575, 0.9091, 0.1575, 0.3636, 0.1575, 0.4091, 0.07873, 0.4545, 0.1575, 0.3636, 0.1575, 0.3182, 0.07873, 0.4091, 0.07873, 0.3182, 0.07873, 0.3636, 0.0, 0.4091, 0.07873, 0.1364, 0.07873, 0.1818, 0.1575, 0.09091, 0.1575, 0.1364, 0.07873, 0.2273, 0.07873, 0.1818, 0.1575, 0.2273, 0.07873, 0.2727, 0.1575, 0.1818, 0.1575])
me_ico__004.materials.append(mat_002)
me_ico__004.update()
me_ico__005 = bpy.data.meshes.new('ICO球.005')
me_ico__005.from_pydata([(0.0, 0.0, -1.0), (0.7236, -0.5257, -0.4472), (-0.2764, -0.8506, -0.4472), (-0.8944, 0.0, -0.4472), (-0.2404, 0.9966, -0.6181), (0.765, 0.5195, -0.5208), (0.4854, -0.9458, 0.457), (-0.6845, -0.5763, 0.4224), (-0.7098, 0.7106, 0.4472), (0.3289, 0.7472, 0.4163), (0.9464, -0.009123, 0.4678), (0.0, 0.0, 1.0), (-0.1625, -0.5, -0.8507), (0.4357, -0.2882, -0.8826), (0.2629, -0.809, -0.5257), (0.8542, -0.05114, -0.5078), (0.4154, 0.3099, -0.8407), (-0.5374, -0.004378, -0.8907), (-0.6866, -0.6446, -0.5868), (-0.1265, 0.5062, -0.974), (-0.7655, 0.6379, -0.712), (0.3062, 0.8935, -0.619), (0.9511, -0.309, 0.0), (0.8738, 0.3523, 0.03414), (0.0, -1.0, 0.0), (0.5878, -0.809, 0.0), (-0.9511, -0.309, 0.0), (-0.5878, -0.809, 0.0), (-0.5013, 0.997, -0.1583), (-1.118, 0.4623, -0.1045), (0.5878, 0.809, 0.0), (0.0798, 1.087, -0.1071), (0.8462, -0.5698, 0.5358), (-0.2233, -1.006, 0.569), (-0.9665, 0.1051, 0.5257), (-0.2447, 0.8707, 0.4867), (0.6882, 0.5, 0.5257), (0.2384, -0.4824, 0.9193), (0.5257, 0.0, 0.8507), (-0.4228, -0.4575, 0.9003), (-0.4253, 0.309, 0.8507), (0.1625, 0.5, 0.8507)], [], [(0, 13, 12), (1, 13, 15), (0, 12, 17), (0, 17, 19), (0, 19, 16), (1, 15, 22), (2, 14, 24), (3, 18, 26), (4, 20, 28), (5, 21, 30), (1, 22, 25), (2, 24, 27), (3, 26, 29), (4, 28, 31), (5, 30, 23), (6, 32, 37), (7, 33, 39), (8, 34, 40), (9, 35, 41), (10, 36, 38), (38, 41, 11), (38, 36, 41), (36, 9, 41), (41, 40, 11), (41, 35, 40), (35, 8, 40), (40, 39, 11), (40, 34, 39), (34, 7, 39), (39, 37, 11), (39, 33, 37), (33, 6, 37), (37, 38, 11), (37, 32, 38), (32, 10, 38), (23, 36, 10), (23, 30, 36), (30, 9, 36), (31, 35, 9), (31, 28, 35), (28, 8, 35), (29, 34, 8), (29, 26, 34), (26, 7, 34), (27, 33, 7), (27, 24, 33), (24, 6, 33), (25, 32, 6), (25, 22, 32), (22, 10, 32), (30, 31, 9), (30, 21, 31), (21, 4, 31), (28, 29, 8), (28, 20, 29), (20, 3, 29), (26, 27, 7), (26, 18, 27), (18, 2, 27), (24, 25, 6), (24, 14, 25), (14, 1, 25), (22, 23, 10), (22, 15, 23), (15, 5, 23), (16, 21, 5), (16, 19, 21), (19, 4, 21), (19, 20, 4), (19, 17, 20), (17, 3, 20), (17, 18, 3), (17, 12, 18), (12, 2, 18), (15, 16, 5), (15, 13, 16), (13, 0, 16), (12, 14, 2), (12, 13, 14), (13, 1, 14)])
_uv = me_ico__005.uv_layers.new(name='UVマップ')
_uv.uv.foreach_set('vector', [0.1818, 0.0, 0.2273, 0.07873, 0.1364, 0.07873, 0.2727, 0.1575, 0.3182, 0.07873, 0.3636, 0.1575, 0.9091, 0.0, 0.9545, 0.07873, 0.8636, 0.07873, 0.7273, 0.0, 0.7727, 0.07873, 0.6818, 0.07873, 0.5455, 0.0, 0.5909, 0.07873, 0.5, 0.07873, 0.2727, 0.1575, 0.3636, 0.1575, 0.3182, 0.2362, 0.09091, 0.1575, 0.1818, 0.1575, 0.1364, 0.2362, 0.8182, 0.1575, 0.9091, 0.1575, 0.8636, 0.2362, 0.6364, 0.1575, 0.7273, 0.1575, 0.6818, 0.2362, 0.4545, 0.1575, 0.5455, 0.1575, 0.5, 0.2362, 0.2727, 0.1575, 0.3182, 0.2362, 0.2273, 0.2362, 0.09091, 0.1575, 0.1364, 0.2362, 0.04546, 0.2362, 0.8182, 0.1575, 0.8636, 0.2362, 0.7727, 0.2362, 0.6364, 0.1575, 0.6818, 0.2362, 0.5909, 0.2362, 0.4545, 0.1575, 0.5, 0.2362, 0.4091, 0.2362, 0.1818, 0.3149, 0.2727, 0.3149, 0.2273, 0.3937, 0.0, 0.3149, 0.09091, 0.3149, 0.04546, 0.3937, 0.7273, 0.3149, 0.8182, 0.3149, 0.7727, 0.3937, 0.5455, 0.3149, 0.6364, 0.3149, 0.5909, 0.3937, 0.3636, 0.3149, 0.4545, 0.3149, 0.4091, 0.3937, 0.4091, 0.3937, 0.5, 0.3937, 0.4545, 0.4724, 0.4091, 0.3937, 0.4545, 0.3149, 0.5, 0.3937, 0.4545, 0.3149, 0.5455, 0.3149, 0.5, 0.3937, 0.5909, 0.3937, 0.6818, 0.3937, 0.6364, 0.4724, 0.5909, 0.3937, 0.6364, 0.3149, 0.6818, 0.3937, 0.6364, 0.3149, 0.7273, 0.3149, 0.6818, 0.3937, 0.7727, 0.3937, 0.8636, 0.3937, 0.8182, 0.4724, 0.7727, 0.3937, 0.8182, 0.3149, 0.8636, 0.3937, 0.8182, 0.3149, 0.9091, 0.3149, 0.8636, 0.3937, 0.04546, 0.3937, 0.1364, 0.3937, 0.09091, 0.4724, 0.04546, 0.3937, 0.09091, 0.3149, 0.1364, 0.3937, 0.09091, 0.3149, 0.1818, 0.3149, 0.1364, 0.3937, 0.2273, 0.3937, 0.3182, 0.3937, 0.2727, 0.4724, 0.2273, 0.3937, 0.2727, 0.3149, 0.3182, 0.3937, 0.2727, 0.3149, 0.3636, 0.3149, 0.3182, 0.3937, 0.4091, 0.2362, 0.4545, 0.3149, 0.3636, 0.3149, 0.4091, 0.2362, 0.5, 0.2362, 0.4545, 0.3149, 0.5, 0.2362, 0.5455, 0.3149, 0.4545, 0.3149, 0.5909, 0.2362, 0.6364, 0.3149, 0.5455, 0.3149, 0.5909, 0.2362, 0.6818, 0.2362, 0.6364, 0.3149, 0.6818, 0.2362, 0.7273, 0.3149, 0.6364, 0.3149, 0.7727, 0.2362, 0.8182, 0.3149, 0.7273, 0.3149, 0.7727, 0.2362, 0.8636, 0.2362, 0.8182, 0.3149, 0.8636, 0.2362, 0.9091, 0.3149, 0.8182, 0.3149, 0.04546, 0.2362, 0.09091, 0.3149, 0.0, 0.3149, 0.04546, 0.2362, 0.1364, 0.2362, 0.09091, 0.3149, 0.1364, 0.2362, 0.1818, 0.3149, 0.09091, 0.3149, 0.2273, 0.2362, 0.2727, 0.3149, 0.1818, 0.3149, 0.2273, 0.2362, 0.3182, 0.2362, 0.2727, 0.3149, 0.3182, 0.2362, 0.3636, 0.3149, 0.2727, 0.3149, 0.5, 0.2362, 0.5909, 0.2362, 0.5455, 0.3149, 0.5, 0.2362, 0.5455, 0.1575, 0.5909, 0.2362, 0.5455, 0.1575, 0.6364, 0.1575, 0.5909, 0.2362, 0.6818, 0.2362, 0.7727, 0.2362, 0.7273, 0.3149, 0.6818, 0.2362, 0.7273, 0.1575, 0.7727, 0.2362, 0.7273, 0.1575, 0.8182, 0.1575, 0.7727, 0.2362, 0.8636, 0.2362, 0.9545, 0.2362, 0.9091, 0.3149, 0.8636, 0.2362, 0.9091, 0.1575, 0.9545, 0.2362, 0.9091, 0.1575, 1.0, 0.1575, 0.9545, 0.2362, 0.1364, 0.2362, 0.2273, 0.2362, 0.1818, 0.3149, 0.1364, 0.2362, 0.1818, 0.1575, 0.2273, 0.2362, 0.1818, 0.1575, 0.2727, 0.1575, 0.2273, 0.2362, 0.3182, 0.2362, 0.4091, 0.2362, 0.3636, 0.3149, 0.3182, 0.2362, 0.3636, 0.1575, 0.4091, 0.2362, 0.3636, 0.1575, 0.4545, 0.1575, 0.4091, 0.2362, 0.5, 0.07873, 0.5455, 0.1575, 0.4545, 0.1575, 0.5, 0.07873, 0.5909, 0.07873, 0.5455, 0.1575, 0.5909, 0.07873, 0.6364, 0.1575, 0.5455, 0.1575, 0.6818, 0.07873, 0.7273, 0.1575, 0.6364, 0.1575, 0.6818, 0.07873, 0.7727, 0.07873, 0.7273, 0.1575, 0.7727, 0.07873, 0.8182, 0.1575, 0.7273, 0.1575, 0.8636, 0.07873, 0.9091, 0.1575, 0.8182, 0.1575, 0.8636, 0.07873, 0.9545, 0.07873, 0.9091, 0.1575, 0.9545, 0.07873, 1.0, 0.1575, 0.9091, 0.1575, 0.3636, 0.1575, 0.4091, 0.07873, 0.4545, 0.1575, 0.3636, 0.1575, 0.3182, 0.07873, 0.4091, 0.07873, 0.3182, 0.07873, 0.3636, 0.0, 0.4091, 0.07873, 0.1364, 0.07873, 0.1818, 0.1575, 0.09091, 0.1575, 0.1364, 0.07873, 0.2273, 0.07873, 0.1818, 0.1575, 0.2273, 0.07873, 0.2727, 0.1575, 0.1818, 0.1575])
me_ico__005.materials.append(mat_002)
me_ico__005.update()
me_ico__006 = bpy.data.meshes.new('ICO球.006')
me_ico__006.from_pydata([(0.0, 0.0, -1.0), (0.7236, -0.5257, -0.4472), (-0.2764, -0.8506, -0.4472), (-0.8944, 0.0, -0.4472), (-0.2404, 0.9966, -0.6181), (0.765, 0.5195, -0.5208), (0.4854, -0.9458, 0.457), (-0.6845, -0.5763, 0.4224), (-0.7098, 0.7106, 0.4472), (0.3289, 0.7472, 0.4163), (0.9464, -0.009123, 0.4678), (0.0, 0.0, 1.0), (-0.1625, -0.5, -0.8507), (0.4357, -0.2882, -0.8826), (0.2629, -0.809, -0.5257), (0.8542, -0.05114, -0.5078), (0.4154, 0.3099, -0.8407), (-0.5374, -0.004378, -0.8907), (-0.6866, -0.6446, -0.5868), (-0.1265, 0.5062, -0.974), (-0.7655, 0.6379, -0.712), (0.3062, 0.8935, -0.619), (0.9511, -0.309, 0.0), (0.8738, 0.3523, 0.03414), (0.0, -1.0, 0.0), (0.5878, -0.809, 0.0), (-0.9511, -0.309, 0.0), (-0.5878, -0.809, 0.0), (-0.5013, 0.997, -0.1583), (-1.118, 0.4623, -0.1045), (0.5878, 0.809, 0.0), (0.0798, 1.087, -0.1071), (0.8462, -0.5698, 0.5358), (-0.2233, -1.006, 0.569), (-0.9665, 0.1051, 0.5257), (-0.2447, 0.8707, 0.4867), (0.6882, 0.5, 0.5257), (0.2384, -0.4824, 0.9193), (0.5257, 0.0, 0.8507), (-0.4228, -0.4575, 0.9003), (-0.4253, 0.309, 0.8507), (0.1625, 0.5, 0.8507)], [], [(0, 13, 12), (1, 13, 15), (0, 12, 17), (0, 17, 19), (0, 19, 16), (1, 15, 22), (2, 14, 24), (3, 18, 26), (4, 20, 28), (5, 21, 30), (1, 22, 25), (2, 24, 27), (3, 26, 29), (4, 28, 31), (5, 30, 23), (6, 32, 37), (7, 33, 39), (8, 34, 40), (9, 35, 41), (10, 36, 38), (38, 41, 11), (38, 36, 41), (36, 9, 41), (41, 40, 11), (41, 35, 40), (35, 8, 40), (40, 39, 11), (40, 34, 39), (34, 7, 39), (39, 37, 11), (39, 33, 37), (33, 6, 37), (37, 38, 11), (37, 32, 38), (32, 10, 38), (23, 36, 10), (23, 30, 36), (30, 9, 36), (31, 35, 9), (31, 28, 35), (28, 8, 35), (29, 34, 8), (29, 26, 34), (26, 7, 34), (27, 33, 7), (27, 24, 33), (24, 6, 33), (25, 32, 6), (25, 22, 32), (22, 10, 32), (30, 31, 9), (30, 21, 31), (21, 4, 31), (28, 29, 8), (28, 20, 29), (20, 3, 29), (26, 27, 7), (26, 18, 27), (18, 2, 27), (24, 25, 6), (24, 14, 25), (14, 1, 25), (22, 23, 10), (22, 15, 23), (15, 5, 23), (16, 21, 5), (16, 19, 21), (19, 4, 21), (19, 20, 4), (19, 17, 20), (17, 3, 20), (17, 18, 3), (17, 12, 18), (12, 2, 18), (15, 16, 5), (15, 13, 16), (13, 0, 16), (12, 14, 2), (12, 13, 14), (13, 1, 14)])
_uv = me_ico__006.uv_layers.new(name='UVマップ')
_uv.uv.foreach_set('vector', [0.1818, 0.0, 0.2273, 0.07873, 0.1364, 0.07873, 0.2727, 0.1575, 0.3182, 0.07873, 0.3636, 0.1575, 0.9091, 0.0, 0.9545, 0.07873, 0.8636, 0.07873, 0.7273, 0.0, 0.7727, 0.07873, 0.6818, 0.07873, 0.5455, 0.0, 0.5909, 0.07873, 0.5, 0.07873, 0.2727, 0.1575, 0.3636, 0.1575, 0.3182, 0.2362, 0.09091, 0.1575, 0.1818, 0.1575, 0.1364, 0.2362, 0.8182, 0.1575, 0.9091, 0.1575, 0.8636, 0.2362, 0.6364, 0.1575, 0.7273, 0.1575, 0.6818, 0.2362, 0.4545, 0.1575, 0.5455, 0.1575, 0.5, 0.2362, 0.2727, 0.1575, 0.3182, 0.2362, 0.2273, 0.2362, 0.09091, 0.1575, 0.1364, 0.2362, 0.04546, 0.2362, 0.8182, 0.1575, 0.8636, 0.2362, 0.7727, 0.2362, 0.6364, 0.1575, 0.6818, 0.2362, 0.5909, 0.2362, 0.4545, 0.1575, 0.5, 0.2362, 0.4091, 0.2362, 0.1818, 0.3149, 0.2727, 0.3149, 0.2273, 0.3937, 0.0, 0.3149, 0.09091, 0.3149, 0.04546, 0.3937, 0.7273, 0.3149, 0.8182, 0.3149, 0.7727, 0.3937, 0.5455, 0.3149, 0.6364, 0.3149, 0.5909, 0.3937, 0.3636, 0.3149, 0.4545, 0.3149, 0.4091, 0.3937, 0.4091, 0.3937, 0.5, 0.3937, 0.4545, 0.4724, 0.4091, 0.3937, 0.4545, 0.3149, 0.5, 0.3937, 0.4545, 0.3149, 0.5455, 0.3149, 0.5, 0.3937, 0.5909, 0.3937, 0.6818, 0.3937, 0.6364, 0.4724, 0.5909, 0.3937, 0.6364, 0.3149, 0.6818, 0.3937, 0.6364, 0.3149, 0.7273, 0.3149, 0.6818, 0.3937, 0.7727, 0.3937, 0.8636, 0.3937, 0.8182, 0.4724, 0.7727, 0.3937, 0.8182, 0.3149, 0.8636, 0.3937, 0.8182, 0.3149, 0.9091, 0.3149, 0.8636, 0.3937, 0.04546, 0.3937, 0.1364, 0.3937, 0.09091, 0.4724, 0.04546, 0.3937, 0.09091, 0.3149, 0.1364, 0.3937, 0.09091, 0.3149, 0.1818, 0.3149, 0.1364, 0.3937, 0.2273, 0.3937, 0.3182, 0.3937, 0.2727, 0.4724, 0.2273, 0.3937, 0.2727, 0.3149, 0.3182, 0.3937, 0.2727, 0.3149, 0.3636, 0.3149, 0.3182, 0.3937, 0.4091, 0.2362, 0.4545, 0.3149, 0.3636, 0.3149, 0.4091, 0.2362, 0.5, 0.2362, 0.4545, 0.3149, 0.5, 0.2362, 0.5455, 0.3149, 0.4545, 0.3149, 0.5909, 0.2362, 0.6364, 0.3149, 0.5455, 0.3149, 0.5909, 0.2362, 0.6818, 0.2362, 0.6364, 0.3149, 0.6818, 0.2362, 0.7273, 0.3149, 0.6364, 0.3149, 0.7727, 0.2362, 0.8182, 0.3149, 0.7273, 0.3149, 0.7727, 0.2362, 0.8636, 0.2362, 0.8182, 0.3149, 0.8636, 0.2362, 0.9091, 0.3149, 0.8182, 0.3149, 0.04546, 0.2362, 0.09091, 0.3149, 0.0, 0.3149, 0.04546, 0.2362, 0.1364, 0.2362, 0.09091, 0.3149, 0.1364, 0.2362, 0.1818, 0.3149, 0.09091, 0.3149, 0.2273, 0.2362, 0.2727, 0.3149, 0.1818, 0.3149, 0.2273, 0.2362, 0.3182, 0.2362, 0.2727, 0.3149, 0.3182, 0.2362, 0.3636, 0.3149, 0.2727, 0.3149, 0.5, 0.2362, 0.5909, 0.2362, 0.5455, 0.3149, 0.5, 0.2362, 0.5455, 0.1575, 0.5909, 0.2362, 0.5455, 0.1575, 0.6364, 0.1575, 0.5909, 0.2362, 0.6818, 0.2362, 0.7727, 0.2362, 0.7273, 0.3149, 0.6818, 0.2362, 0.7273, 0.1575, 0.7727, 0.2362, 0.7273, 0.1575, 0.8182, 0.1575, 0.7727, 0.2362, 0.8636, 0.2362, 0.9545, 0.2362, 0.9091, 0.3149, 0.8636, 0.2362, 0.9091, 0.1575, 0.9545, 0.2362, 0.9091, 0.1575, 1.0, 0.1575, 0.9545, 0.2362, 0.1364, 0.2362, 0.2273, 0.2362, 0.1818, 0.3149, 0.1364, 0.2362, 0.1818, 0.1575, 0.2273, 0.2362, 0.1818, 0.1575, 0.2727, 0.1575, 0.2273, 0.2362, 0.3182, 0.2362, 0.4091, 0.2362, 0.3636, 0.3149, 0.3182, 0.2362, 0.3636, 0.1575, 0.4091, 0.2362, 0.3636, 0.1575, 0.4545, 0.1575, 0.4091, 0.2362, 0.5, 0.07873, 0.5455, 0.1575, 0.4545, 0.1575, 0.5, 0.07873, 0.5909, 0.07873, 0.5455, 0.1575, 0.5909, 0.07873, 0.6364, 0.1575, 0.5455, 0.1575, 0.6818, 0.07873, 0.7273, 0.1575, 0.6364, 0.1575, 0.6818, 0.07873, 0.7727, 0.07873, 0.7273, 0.1575, 0.7727, 0.07873, 0.8182, 0.1575, 0.7273, 0.1575, 0.8636, 0.07873, 0.9091, 0.1575, 0.8182, 0.1575, 0.8636, 0.07873, 0.9545, 0.07873, 0.9091, 0.1575, 0.9545, 0.07873, 1.0, 0.1575, 0.9091, 0.1575, 0.3636, 0.1575, 0.4091, 0.07873, 0.4545, 0.1575, 0.3636, 0.1575, 0.3182, 0.07873, 0.4091, 0.07873, 0.3182, 0.07873, 0.3636, 0.0, 0.4091, 0.07873, 0.1364, 0.07873, 0.1818, 0.1575, 0.09091, 0.1575, 0.1364, 0.07873, 0.2273, 0.07873, 0.1818, 0.1575, 0.2273, 0.07873, 0.2727, 0.1575, 0.1818, 0.1575])
me_ico__006.materials.append(mat_001)
me_ico__006.update()
me_ico__007 = bpy.data.meshes.new('ICO球.007')
me_ico__007.from_pydata([(0.0, 0.0, -1.0), (0.7236, -0.5257, -0.4472), (-0.2764, -0.8506, -0.4472), (-0.8944, 0.0, -0.4472), (-0.2404, 0.9966, -0.6181), (0.765, 0.5195, -0.5208), (0.4854, -0.9458, 0.457), (-0.6845, -0.5763, 0.4224), (-0.7098, 0.7106, 0.4472), (0.3289, 0.7472, 0.4163), (0.9464, -0.009123, 0.4678), (0.0, 0.0, 1.0), (-0.1625, -0.5, -0.8507), (0.4357, -0.2882, -0.8826), (0.2629, -0.809, -0.5257), (0.8542, -0.05114, -0.5078), (0.4154, 0.3099, -0.8407), (-0.5374, -0.004378, -0.8907), (-0.6866, -0.6446, -0.5868), (-0.1265, 0.5062, -0.974), (-0.7655, 0.6379, -0.712), (0.3062, 0.8935, -0.619), (0.9511, -0.309, 0.0), (0.8738, 0.3523, 0.03414), (0.0, -1.0, 0.0), (0.5878, -0.809, 0.0), (-0.9511, -0.309, 0.0), (-0.5878, -0.809, 0.0), (-0.5013, 0.997, -0.1583), (-1.118, 0.4623, -0.1045), (0.5878, 0.809, 0.0), (0.0798, 1.087, -0.1071), (0.8462, -0.5698, 0.5358), (-0.2233, -1.006, 0.569), (-0.9665, 0.1051, 0.5257), (-0.2447, 0.8707, 0.4867), (0.6882, 0.5, 0.5257), (0.2384, -0.4824, 0.9193), (0.5257, 0.0, 0.8507), (-0.4228, -0.4575, 0.9003), (-0.4253, 0.309, 0.8507), (0.1625, 0.5, 0.8507)], [], [(0, 13, 12), (1, 13, 15), (0, 12, 17), (0, 17, 19), (0, 19, 16), (1, 15, 22), (2, 14, 24), (3, 18, 26), (4, 20, 28), (5, 21, 30), (1, 22, 25), (2, 24, 27), (3, 26, 29), (4, 28, 31), (5, 30, 23), (6, 32, 37), (7, 33, 39), (8, 34, 40), (9, 35, 41), (10, 36, 38), (38, 41, 11), (38, 36, 41), (36, 9, 41), (41, 40, 11), (41, 35, 40), (35, 8, 40), (40, 39, 11), (40, 34, 39), (34, 7, 39), (39, 37, 11), (39, 33, 37), (33, 6, 37), (37, 38, 11), (37, 32, 38), (32, 10, 38), (23, 36, 10), (23, 30, 36), (30, 9, 36), (31, 35, 9), (31, 28, 35), (28, 8, 35), (29, 34, 8), (29, 26, 34), (26, 7, 34), (27, 33, 7), (27, 24, 33), (24, 6, 33), (25, 32, 6), (25, 22, 32), (22, 10, 32), (30, 31, 9), (30, 21, 31), (21, 4, 31), (28, 29, 8), (28, 20, 29), (20, 3, 29), (26, 27, 7), (26, 18, 27), (18, 2, 27), (24, 25, 6), (24, 14, 25), (14, 1, 25), (22, 23, 10), (22, 15, 23), (15, 5, 23), (16, 21, 5), (16, 19, 21), (19, 4, 21), (19, 20, 4), (19, 17, 20), (17, 3, 20), (17, 18, 3), (17, 12, 18), (12, 2, 18), (15, 16, 5), (15, 13, 16), (13, 0, 16), (12, 14, 2), (12, 13, 14), (13, 1, 14)])
_uv = me_ico__007.uv_layers.new(name='UVマップ')
_uv.uv.foreach_set('vector', [0.1818, 0.0, 0.2273, 0.07873, 0.1364, 0.07873, 0.2727, 0.1575, 0.3182, 0.07873, 0.3636, 0.1575, 0.9091, 0.0, 0.9545, 0.07873, 0.8636, 0.07873, 0.7273, 0.0, 0.7727, 0.07873, 0.6818, 0.07873, 0.5455, 0.0, 0.5909, 0.07873, 0.5, 0.07873, 0.2727, 0.1575, 0.3636, 0.1575, 0.3182, 0.2362, 0.09091, 0.1575, 0.1818, 0.1575, 0.1364, 0.2362, 0.8182, 0.1575, 0.9091, 0.1575, 0.8636, 0.2362, 0.6364, 0.1575, 0.7273, 0.1575, 0.6818, 0.2362, 0.4545, 0.1575, 0.5455, 0.1575, 0.5, 0.2362, 0.2727, 0.1575, 0.3182, 0.2362, 0.2273, 0.2362, 0.09091, 0.1575, 0.1364, 0.2362, 0.04546, 0.2362, 0.8182, 0.1575, 0.8636, 0.2362, 0.7727, 0.2362, 0.6364, 0.1575, 0.6818, 0.2362, 0.5909, 0.2362, 0.4545, 0.1575, 0.5, 0.2362, 0.4091, 0.2362, 0.1818, 0.3149, 0.2727, 0.3149, 0.2273, 0.3937, 0.0, 0.3149, 0.09091, 0.3149, 0.04546, 0.3937, 0.7273, 0.3149, 0.8182, 0.3149, 0.7727, 0.3937, 0.5455, 0.3149, 0.6364, 0.3149, 0.5909, 0.3937, 0.3636, 0.3149, 0.4545, 0.3149, 0.4091, 0.3937, 0.4091, 0.3937, 0.5, 0.3937, 0.4545, 0.4724, 0.4091, 0.3937, 0.4545, 0.3149, 0.5, 0.3937, 0.4545, 0.3149, 0.5455, 0.3149, 0.5, 0.3937, 0.5909, 0.3937, 0.6818, 0.3937, 0.6364, 0.4724, 0.5909, 0.3937, 0.6364, 0.3149, 0.6818, 0.3937, 0.6364, 0.3149, 0.7273, 0.3149, 0.6818, 0.3937, 0.7727, 0.3937, 0.8636, 0.3937, 0.8182, 0.4724, 0.7727, 0.3937, 0.8182, 0.3149, 0.8636, 0.3937, 0.8182, 0.3149, 0.9091, 0.3149, 0.8636, 0.3937, 0.04546, 0.3937, 0.1364, 0.3937, 0.09091, 0.4724, 0.04546, 0.3937, 0.09091, 0.3149, 0.1364, 0.3937, 0.09091, 0.3149, 0.1818, 0.3149, 0.1364, 0.3937, 0.2273, 0.3937, 0.3182, 0.3937, 0.2727, 0.4724, 0.2273, 0.3937, 0.2727, 0.3149, 0.3182, 0.3937, 0.2727, 0.3149, 0.3636, 0.3149, 0.3182, 0.3937, 0.4091, 0.2362, 0.4545, 0.3149, 0.3636, 0.3149, 0.4091, 0.2362, 0.5, 0.2362, 0.4545, 0.3149, 0.5, 0.2362, 0.5455, 0.3149, 0.4545, 0.3149, 0.5909, 0.2362, 0.6364, 0.3149, 0.5455, 0.3149, 0.5909, 0.2362, 0.6818, 0.2362, 0.6364, 0.3149, 0.6818, 0.2362, 0.7273, 0.3149, 0.6364, 0.3149, 0.7727, 0.2362, 0.8182, 0.3149, 0.7273, 0.3149, 0.7727, 0.2362, 0.8636, 0.2362, 0.8182, 0.3149, 0.8636, 0.2362, 0.9091, 0.3149, 0.8182, 0.3149, 0.04546, 0.2362, 0.09091, 0.3149, 0.0, 0.3149, 0.04546, 0.2362, 0.1364, 0.2362, 0.09091, 0.3149, 0.1364, 0.2362, 0.1818, 0.3149, 0.09091, 0.3149, 0.2273, 0.2362, 0.2727, 0.3149, 0.1818, 0.3149, 0.2273, 0.2362, 0.3182, 0.2362, 0.2727, 0.3149, 0.3182, 0.2362, 0.3636, 0.3149, 0.2727, 0.3149, 0.5, 0.2362, 0.5909, 0.2362, 0.5455, 0.3149, 0.5, 0.2362, 0.5455, 0.1575, 0.5909, 0.2362, 0.5455, 0.1575, 0.6364, 0.1575, 0.5909, 0.2362, 0.6818, 0.2362, 0.7727, 0.2362, 0.7273, 0.3149, 0.6818, 0.2362, 0.7273, 0.1575, 0.7727, 0.2362, 0.7273, 0.1575, 0.8182, 0.1575, 0.7727, 0.2362, 0.8636, 0.2362, 0.9545, 0.2362, 0.9091, 0.3149, 0.8636, 0.2362, 0.9091, 0.1575, 0.9545, 0.2362, 0.9091, 0.1575, 1.0, 0.1575, 0.9545, 0.2362, 0.1364, 0.2362, 0.2273, 0.2362, 0.1818, 0.3149, 0.1364, 0.2362, 0.1818, 0.1575, 0.2273, 0.2362, 0.1818, 0.1575, 0.2727, 0.1575, 0.2273, 0.2362, 0.3182, 0.2362, 0.4091, 0.2362, 0.3636, 0.3149, 0.3182, 0.2362, 0.3636, 0.1575, 0.4091, 0.2362, 0.3636, 0.1575, 0.4545, 0.1575, 0.4091, 0.2362, 0.5, 0.07873, 0.5455, 0.1575, 0.4545, 0.1575, 0.5, 0.07873, 0.5909, 0.07873, 0.5455, 0.1575, 0.5909, 0.07873, 0.6364, 0.1575, 0.5455, 0.1575, 0.6818, 0.07873, 0.7273, 0.1575, 0.6364, 0.1575, 0.6818, 0.07873, 0.7727, 0.07873, 0.7273, 0.1575, 0.7727, 0.07873, 0.8182, 0.1575, 0.7273, 0.1575, 0.8636, 0.07873, 0.9091, 0.1575, 0.8182, 0.1575, 0.8636, 0.07873, 0.9545, 0.07873, 0.9091, 0.1575, 0.9545, 0.07873, 1.0, 0.1575, 0.9091, 0.1575, 0.3636, 0.1575, 0.4091, 0.07873, 0.4545, 0.1575, 0.3636, 0.1575, 0.3182, 0.07873, 0.4091, 0.07873, 0.3182, 0.07873, 0.3636, 0.0, 0.4091, 0.07873, 0.1364, 0.07873, 0.1818, 0.1575, 0.09091, 0.1575, 0.1364, 0.07873, 0.2273, 0.07873, 0.1818, 0.1575, 0.2273, 0.07873, 0.2727, 0.1575, 0.1818, 0.1575])
me_ico__007.materials.append(mat_002)
me_ico__007.update()
me_ico__008 = bpy.data.meshes.new('ICO球.008')
me_ico__008.from_pydata([(0.0, 0.0, -1.0), (0.7236, -0.5257, -0.4472), (-0.2764, -0.8506, -0.4472), (-0.8944, 0.0, -0.4472), (-0.2404, 0.9966, -0.6181), (0.765, 0.5195, -0.5208), (0.4854, -0.9458, 0.457), (-0.6845, -0.5763, 0.4224), (-0.7098, 0.7106, 0.4472), (0.3289, 0.7472, 0.4163), (0.9464, -0.009123, 0.4678), (0.0, 0.0, 1.0), (-0.1625, -0.5, -0.8507), (0.4357, -0.2882, -0.8826), (0.2629, -0.809, -0.5257), (0.8542, -0.05114, -0.5078), (0.4154, 0.3099, -0.8407), (-0.5374, -0.004378, -0.8907), (-0.6866, -0.6446, -0.5868), (-0.1265, 0.5062, -0.974), (-0.7655, 0.6379, -0.712), (0.3062, 0.8935, -0.619), (0.9511, -0.309, 0.0), (0.8738, 0.3523, 0.03414), (0.0, -1.0, 0.0), (0.5878, -0.809, 0.0), (-0.9511, -0.309, 0.0), (-0.5878, -0.809, 0.0), (-0.5013, 0.997, -0.1583), (-1.118, 0.4623, -0.1045), (0.5878, 0.809, 0.0), (0.0798, 1.087, -0.1071), (0.8462, -0.5698, 0.5358), (-0.2233, -1.006, 0.569), (-0.9665, 0.1051, 0.5257), (-0.2447, 0.8707, 0.4867), (0.6882, 0.5, 0.5257), (0.2384, -0.4824, 0.9193), (0.5257, 0.0, 0.8507), (-0.4228, -0.4575, 0.9003), (-0.4253, 0.309, 0.8507), (0.1625, 0.5, 0.8507)], [], [(0, 13, 12), (1, 13, 15), (0, 12, 17), (0, 17, 19), (0, 19, 16), (1, 15, 22), (2, 14, 24), (3, 18, 26), (4, 20, 28), (5, 21, 30), (1, 22, 25), (2, 24, 27), (3, 26, 29), (4, 28, 31), (5, 30, 23), (6, 32, 37), (7, 33, 39), (8, 34, 40), (9, 35, 41), (10, 36, 38), (38, 41, 11), (38, 36, 41), (36, 9, 41), (41, 40, 11), (41, 35, 40), (35, 8, 40), (40, 39, 11), (40, 34, 39), (34, 7, 39), (39, 37, 11), (39, 33, 37), (33, 6, 37), (37, 38, 11), (37, 32, 38), (32, 10, 38), (23, 36, 10), (23, 30, 36), (30, 9, 36), (31, 35, 9), (31, 28, 35), (28, 8, 35), (29, 34, 8), (29, 26, 34), (26, 7, 34), (27, 33, 7), (27, 24, 33), (24, 6, 33), (25, 32, 6), (25, 22, 32), (22, 10, 32), (30, 31, 9), (30, 21, 31), (21, 4, 31), (28, 29, 8), (28, 20, 29), (20, 3, 29), (26, 27, 7), (26, 18, 27), (18, 2, 27), (24, 25, 6), (24, 14, 25), (14, 1, 25), (22, 23, 10), (22, 15, 23), (15, 5, 23), (16, 21, 5), (16, 19, 21), (19, 4, 21), (19, 20, 4), (19, 17, 20), (17, 3, 20), (17, 18, 3), (17, 12, 18), (12, 2, 18), (15, 16, 5), (15, 13, 16), (13, 0, 16), (12, 14, 2), (12, 13, 14), (13, 1, 14)])
_uv = me_ico__008.uv_layers.new(name='UVマップ')
_uv.uv.foreach_set('vector', [0.1818, 0.0, 0.2273, 0.07873, 0.1364, 0.07873, 0.2727, 0.1575, 0.3182, 0.07873, 0.3636, 0.1575, 0.9091, 0.0, 0.9545, 0.07873, 0.8636, 0.07873, 0.7273, 0.0, 0.7727, 0.07873, 0.6818, 0.07873, 0.5455, 0.0, 0.5909, 0.07873, 0.5, 0.07873, 0.2727, 0.1575, 0.3636, 0.1575, 0.3182, 0.2362, 0.09091, 0.1575, 0.1818, 0.1575, 0.1364, 0.2362, 0.8182, 0.1575, 0.9091, 0.1575, 0.8636, 0.2362, 0.6364, 0.1575, 0.7273, 0.1575, 0.6818, 0.2362, 0.4545, 0.1575, 0.5455, 0.1575, 0.5, 0.2362, 0.2727, 0.1575, 0.3182, 0.2362, 0.2273, 0.2362, 0.09091, 0.1575, 0.1364, 0.2362, 0.04546, 0.2362, 0.8182, 0.1575, 0.8636, 0.2362, 0.7727, 0.2362, 0.6364, 0.1575, 0.6818, 0.2362, 0.5909, 0.2362, 0.4545, 0.1575, 0.5, 0.2362, 0.4091, 0.2362, 0.1818, 0.3149, 0.2727, 0.3149, 0.2273, 0.3937, 0.0, 0.3149, 0.09091, 0.3149, 0.04546, 0.3937, 0.7273, 0.3149, 0.8182, 0.3149, 0.7727, 0.3937, 0.5455, 0.3149, 0.6364, 0.3149, 0.5909, 0.3937, 0.3636, 0.3149, 0.4545, 0.3149, 0.4091, 0.3937, 0.4091, 0.3937, 0.5, 0.3937, 0.4545, 0.4724, 0.4091, 0.3937, 0.4545, 0.3149, 0.5, 0.3937, 0.4545, 0.3149, 0.5455, 0.3149, 0.5, 0.3937, 0.5909, 0.3937, 0.6818, 0.3937, 0.6364, 0.4724, 0.5909, 0.3937, 0.6364, 0.3149, 0.6818, 0.3937, 0.6364, 0.3149, 0.7273, 0.3149, 0.6818, 0.3937, 0.7727, 0.3937, 0.8636, 0.3937, 0.8182, 0.4724, 0.7727, 0.3937, 0.8182, 0.3149, 0.8636, 0.3937, 0.8182, 0.3149, 0.9091, 0.3149, 0.8636, 0.3937, 0.04546, 0.3937, 0.1364, 0.3937, 0.09091, 0.4724, 0.04546, 0.3937, 0.09091, 0.3149, 0.1364, 0.3937, 0.09091, 0.3149, 0.1818, 0.3149, 0.1364, 0.3937, 0.2273, 0.3937, 0.3182, 0.3937, 0.2727, 0.4724, 0.2273, 0.3937, 0.2727, 0.3149, 0.3182, 0.3937, 0.2727, 0.3149, 0.3636, 0.3149, 0.3182, 0.3937, 0.4091, 0.2362, 0.4545, 0.3149, 0.3636, 0.3149, 0.4091, 0.2362, 0.5, 0.2362, 0.4545, 0.3149, 0.5, 0.2362, 0.5455, 0.3149, 0.4545, 0.3149, 0.5909, 0.2362, 0.6364, 0.3149, 0.5455, 0.3149, 0.5909, 0.2362, 0.6818, 0.2362, 0.6364, 0.3149, 0.6818, 0.2362, 0.7273, 0.3149, 0.6364, 0.3149, 0.7727, 0.2362, 0.8182, 0.3149, 0.7273, 0.3149, 0.7727, 0.2362, 0.8636, 0.2362, 0.8182, 0.3149, 0.8636, 0.2362, 0.9091, 0.3149, 0.8182, 0.3149, 0.04546, 0.2362, 0.09091, 0.3149, 0.0, 0.3149, 0.04546, 0.2362, 0.1364, 0.2362, 0.09091, 0.3149, 0.1364, 0.2362, 0.1818, 0.3149, 0.09091, 0.3149, 0.2273, 0.2362, 0.2727, 0.3149, 0.1818, 0.3149, 0.2273, 0.2362, 0.3182, 0.2362, 0.2727, 0.3149, 0.3182, 0.2362, 0.3636, 0.3149, 0.2727, 0.3149, 0.5, 0.2362, 0.5909, 0.2362, 0.5455, 0.3149, 0.5, 0.2362, 0.5455, 0.1575, 0.5909, 0.2362, 0.5455, 0.1575, 0.6364, 0.1575, 0.5909, 0.2362, 0.6818, 0.2362, 0.7727, 0.2362, 0.7273, 0.3149, 0.6818, 0.2362, 0.7273, 0.1575, 0.7727, 0.2362, 0.7273, 0.1575, 0.8182, 0.1575, 0.7727, 0.2362, 0.8636, 0.2362, 0.9545, 0.2362, 0.9091, 0.3149, 0.8636, 0.2362, 0.9091, 0.1575, 0.9545, 0.2362, 0.9091, 0.1575, 1.0, 0.1575, 0.9545, 0.2362, 0.1364, 0.2362, 0.2273, 0.2362, 0.1818, 0.3149, 0.1364, 0.2362, 0.1818, 0.1575, 0.2273, 0.2362, 0.1818, 0.1575, 0.2727, 0.1575, 0.2273, 0.2362, 0.3182, 0.2362, 0.4091, 0.2362, 0.3636, 0.3149, 0.3182, 0.2362, 0.3636, 0.1575, 0.4091, 0.2362, 0.3636, 0.1575, 0.4545, 0.1575, 0.4091, 0.2362, 0.5, 0.07873, 0.5455, 0.1575, 0.4545, 0.1575, 0.5, 0.07873, 0.5909, 0.07873, 0.5455, 0.1575, 0.5909, 0.07873, 0.6364, 0.1575, 0.5455, 0.1575, 0.6818, 0.07873, 0.7273, 0.1575, 0.6364, 0.1575, 0.6818, 0.07873, 0.7727, 0.07873, 0.7273, 0.1575, 0.7727, 0.07873, 0.8182, 0.1575, 0.7273, 0.1575, 0.8636, 0.07873, 0.9091, 0.1575, 0.8182, 0.1575, 0.8636, 0.07873, 0.9545, 0.07873, 0.9091, 0.1575, 0.9545, 0.07873, 1.0, 0.1575, 0.9091, 0.1575, 0.3636, 0.1575, 0.4091, 0.07873, 0.4545, 0.1575, 0.3636, 0.1575, 0.3182, 0.07873, 0.4091, 0.07873, 0.3182, 0.07873, 0.3636, 0.0, 0.4091, 0.07873, 0.1364, 0.07873, 0.1818, 0.1575, 0.09091, 0.1575, 0.1364, 0.07873, 0.2273, 0.07873, 0.1818, 0.1575, 0.2273, 0.07873, 0.2727, 0.1575, 0.1818, 0.1575])
me_ico__008.materials.append(mat_002)
me_ico__008.update()

# ---- objects
ob_x = bpy.data.objects.new('平面', me_x)
ob_ico = bpy.data.objects.new('ICO球', me_ico)
ob_ico__001 = bpy.data.objects.new('ICO球.001', me_ico__001)
ob_ico__002 = bpy.data.objects.new('ICO球.002', me_ico__002)
ob_ico__003 = bpy.data.objects.new('ICO球.003', me_ico__003)
ob_ico__004 = bpy.data.objects.new('ICO球.004', me_ico__004)
ob_ico__005 = bpy.data.objects.new('ICO球.005', me_ico__005)
ob_ico__006 = bpy.data.objects.new('ICO球.006', me_ico__006)
ob_ico__007 = bpy.data.objects.new('ICO球.007', me_ico__007)
ob_ico__008 = bpy.data.objects.new('ICO球.008', me_ico__008)

# ---- transforms, parenting, visibility, modifiers, constraints
ob_x.location = (0.0, 0.0, 0.0)
_m = ob_x.modifiers.new('スキン', 'SKIN')
ob_ico.location = (-2.211, 11.37, 25.94)
ob_ico.scale = (6.809, 6.809, 6.809)
ob_ico__001.location = (6.892, -4.663, 28.25)
ob_ico__001.rotation_euler = (1.84, 1.142, 0.07383)
ob_ico__001.scale = (5.622, 5.622, 5.622)
ob_ico__002.location = (4.787, -9.052, 34.24)
ob_ico__002.rotation_euler = (0.9003, -0.07388, -0.6931)
ob_ico__002.scale = (2.908, 2.908, 2.908)
ob_ico__003.location = (-1.04, 10.32, 34.05)
ob_ico__003.scale = (3.178, 3.178, 3.178)
ob_ico__004.location = (11.92, -2.445, 32.92)
ob_ico__004.rotation_euler = (-1.941, -1.081, 0.3439)
ob_ico__004.scale = (3.178, 3.178, 3.178)
ob_ico__005.location = (-7.627, 15.13, 24.83)
ob_ico__005.rotation_euler = (-1.941, -1.081, 0.3439)
ob_ico__005.scale = (3.178, 3.178, 3.178)
ob_ico__006.location = (-10.82, -1.62, 36.17)
ob_ico__006.scale = (6.809, 6.809, 6.809)
ob_ico__007.location = (-17.82, -1.493, 38.47)
ob_ico__007.scale = (3.178, 3.178, 3.178)
ob_ico__008.location = (-8.196, 0.9051, 43.66)
ob_ico__008.scale = (3.178, 3.178, 3.178)

# ---- collection membership
col_collection.objects.link(ob_x)
col_collection.objects.link(ob_ico)
col_collection.objects.link(ob_ico__001)
col_collection.objects.link(ob_ico__002)
col_collection.objects.link(ob_ico__003)
col_collection.objects.link(ob_ico__004)
col_collection.objects.link(ob_ico__005)
col_collection.objects.link(ob_ico__006)
col_collection.objects.link(ob_ico__007)
col_collection.objects.link(ob_ico__008)

# ---- scene / render settings (as saved in the file)
scene.frame_start = 1; scene.frame_end = 250; scene.frame_set(1)
scene.render.engine = 'BLENDER_EEVEE_NEXT'
bpy.context.view_layer.update()

# ---- added for rendering (the .blend has no active camera and no usable light): camera, sun
cam_auto = bpy.data.cameras.new('AutoCamera')
cam_auto.lens = 50.0
cam_auto.sensor_width = 36.0
cam_auto.clip_end = 1114.54
ob_auto_camera = bpy.data.objects.new('AutoCamera', cam_auto)
scene.collection.objects.link(ob_auto_camera)
ob_auto_camera.location = (61.0179, -73.7319, 74.1929)
ob_auto_camera.rotation_euler = (1.09748, -7.21219e-08, 0.694738)
scene.camera = ob_auto_camera
light_auto_sun = bpy.data.lights.new('AutoSun', 'SUN')
light_auto_sun.energy = 3.0
light_auto_sun.angle = 0.0523599
ob_auto_sun = bpy.data.objects.new('AutoSun', light_auto_sun)
scene.collection.objects.link(ob_auto_sun)
ob_auto_sun.rotation_euler = (0.872665, 0.174533, 0.523599)
bpy.context.view_layer.update()
